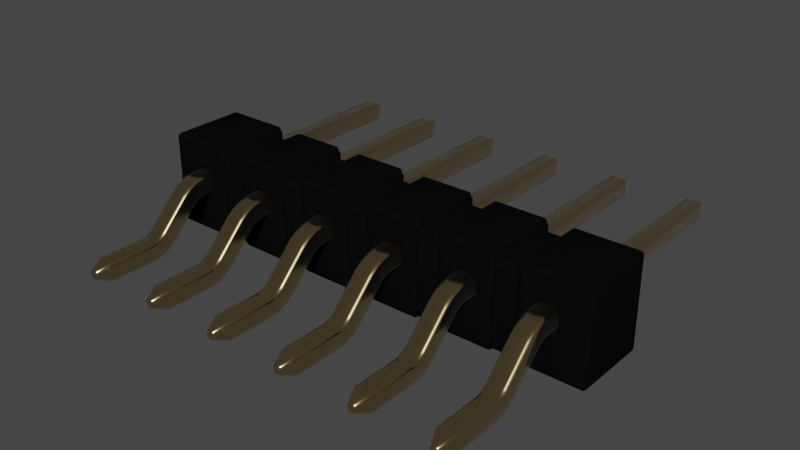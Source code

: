 # Source: SAMTEC_TSM-106-01-T-SH.blend  (saved by Blender 3.2.14; exported with 4.5.12 LTS)
import bpy
from mathutils import Matrix  # noqa: F401  (used for matrix-valued properties, if any)

bpy.ops.wm.read_factory_settings(use_empty=True)
scene = bpy.context.scene
scene.name = 'Scene'

# ---- collections
col_collection = bpy.data.collections.new('Collection'); scene.collection.children.link(col_collection)

# ---- materials (node trees are filled in below, after node groups)
mat_metal_goldpins_1 = bpy.data.materials.new('metal_goldpins_1')
mat_metal_goldpins_1.alpha_threshold = 0.0
mat_metal_goldpins_1.use_transparent_shadow = False
mat_metal_goldpins_1.preview_render_type = 'CUBE'
mat_metal_goldpins_1.diffuse_color = (0.5, 0.4018, 0.08046, 1.0)
mat_metal_goldpins_1.specular_color = (0.01, 0.05, 0.01)
mat_metal_goldpins_1.roughness = 0.5
mat_plastic_cast_black = bpy.data.materials.new('plastic_cast_black')
mat_plastic_cast_black.alpha_threshold = 0.0
mat_plastic_cast_black.use_transparent_shadow = False
mat_plastic_cast_black.preview_render_type = 'CUBE'
mat_plastic_cast_black.diffuse_color = (0.001296, 0.002578, 0.001683, 1.0)
mat_plastic_cast_black.specular_color = (0.01, 0.03, 0.01)
mat_plastic_cast_black.roughness = 0.5

# ---- node groups
ng_auto_smooth = bpy.data.node_groups.new('Auto Smooth', 'GeometryNodeTree')
_s = ng_auto_smooth.interface.new_socket(name='Geometry', in_out='OUTPUT', socket_type='NodeSocketGeometry')
_s = ng_auto_smooth.interface.new_socket(name='Geometry', in_out='INPUT', socket_type='NodeSocketGeometry')
_s = ng_auto_smooth.interface.new_socket(name='Angle', in_out='INPUT', socket_type='NodeSocketFloat')
_s.subtype = 'ANGLE'
_s.min_value = 0.0
_s.max_value = 3.142
ng_auto_smooth.is_modifier = True
_N = ng_auto_smooth.nodes; _L = ng_auto_smooth.links
n0 = _N.new('NodeGroupOutput'); n0.name = 'Group Output'; n0.location = (480, -100)
n1 = _N.new('NodeGroupInput'); n1.name = 'Group Input'; n1.location = (-420, -300)
n2 = _N.new('NodeGroupInput'); n2.name = 'Group Input.001'; n2.location = (-60, -100)
n3 = _N.new('GeometryNodeSetShadeSmooth'); n3.name = 'Set Shade Smooth'; n3.location = (120, -100)
n3.domain = 'EDGE'
n4 = _N.new('GeometryNodeSetShadeSmooth'); n4.name = 'Set Shade Smooth.001'; n4.location = (300, -100)
n5 = _N.new('GeometryNodeInputMeshEdgeAngle'); n5.name = 'Edge Angle'; n5.location = (-420, -220)
n6 = _N.new('GeometryNodeInputEdgeSmooth'); n6.name = 'Is Edge Smooth'; n6.location = (-60, -160)
n7 = _N.new('GeometryNodeInputShadeSmooth'); n7.name = 'Is Face Smooth'; n7.location = (-240, -340)
n8 = _N.new('FunctionNodeBooleanMath'); n8.name = 'Boolean Math'; n8.location = (-60, -220)
n9 = _N.new('FunctionNodeCompare'); n9.name = 'Compare'; n9.location = (-240, -180)
n9.operation = 'LESS_EQUAL'
_L.new(n5.outputs[0], n9.inputs[0])
_L.new(n4.outputs[0], n0.inputs[0])
_L.new(n1.outputs[1], n9.inputs[1])
_L.new(n9.outputs[0], n8.inputs[0])
_L.new(n7.outputs[0], n8.inputs[1])
_L.new(n2.outputs[0], n3.inputs[0])
_L.new(n6.outputs[0], n3.inputs[1])
_L.new(n3.outputs[0], n4.inputs[0])
_L.new(n8.outputs[0], n3.inputs[2])
n0.is_active_output = True

# ---- material node trees
mat_metal_goldpins_1.use_nodes = True; mat_metal_goldpins_1.node_tree.nodes.clear()
_N = mat_metal_goldpins_1.node_tree.nodes; _L = mat_metal_goldpins_1.node_tree.links
n0 = _N.new('ShaderNodeOutputMaterial'); n0.name = 'Material Output'; n0.location = (398, 300)
n1 = _N.new('ShaderNodeBsdfPrincipled'); n1.name = 'Principled BSDF'; n1.location = (108, 300)
n1.distribution = 'GGX'
n1.subsurface_method = 'BURLEY'
n1.inputs[1].default_value = 1.0
n1.inputs[2].default_value = 0.1841
n1.inputs[3].default_value = 1.45
n1.inputs[8].default_value = 1.0
n1.inputs[10].default_value = 0.02727
n1.inputs[13].default_value = 0.475
n1.inputs[20].default_value = 0.2891
n1.inputs[24].default_value = 0.03545
n1.inputs[27].default_value = (0.0, 0.0, 0.0, 1.0)
n1.inputs[28].default_value = 1.0
n2 = _N.new('ShaderNodeMapping'); n2.name = 'Mapping'; n2.location = (-783, 233)
n2.vector_type = 'VECTOR'
n2.inputs[3].default_value = (29.8, 40.0, 1.0)
n3 = _N.new('ShaderNodeTexCoord'); n3.name = 'Texture Coordinate'; n3.location = (-1071, 295)
n4 = _N.new('ShaderNodeTexNoise'); n4.name = 'Noise Texture'; n4.location = (-553, 188)
n4.inputs[3].default_value = 13.2
n4.inputs[4].default_value = 0.8833
n4.inputs[8].default_value = 4.0
n5 = _N.new('ShaderNodeValToRGB'); n5.name = 'ColorRamp'; n5.location = (-286, 264)
while len(n5.color_ramp.elements) > 1: n5.color_ramp.elements.remove(n5.color_ramp.elements[-1])
n5.color_ramp.elements[0].position = 0.3295; n5.color_ramp.elements[0].color = (0.9756, 0.7616, 0.4151, 1.0)
_e = n5.color_ramp.elements.new(0.8); _e.color = (0.2997, 0.2211, 0.05513, 1.0)
n6 = _N.new('ShaderNodeMix'); n6.name = 'Mix'; n6.location = (-62, 180)
n6.data_type = 'RGBA'
n6.inputs[0].default_value = 0.02727
n6.inputs[7].default_value = (0.5518, 0.2626, 0.03915, 1.0)
_L.new(n1.outputs[0], n0.inputs[0])
_L.new(n2.outputs[0], n4.inputs[0])
_L.new(n3.outputs[0], n2.inputs[0])
_L.new(n4.outputs[0], n5.inputs[0])
_L.new(n5.outputs[0], n6.inputs[6])
_L.new(n6.outputs[2], n1.inputs[0])
n0.is_active_output = True
mat_plastic_cast_black.use_nodes = True; mat_plastic_cast_black.node_tree.nodes.clear()
_N = mat_plastic_cast_black.node_tree.nodes; _L = mat_plastic_cast_black.node_tree.links
n0 = _N.new('ShaderNodeOutputMaterial'); n0.name = 'Material Output'; n0.location = (300, 300)
n1 = _N.new('ShaderNodeBsdfPrincipled'); n1.name = 'Principled BSDF'; n1.location = (-34, 298)
n1.distribution = 'GGX'
n1.subsurface_method = 'BURLEY'
n1.inputs[0].default_value = (0.003107, 0.003254, 0.00368, 1.0)
n1.inputs[3].default_value = 1.0
n1.inputs[13].default_value = 0.4091
n1.inputs[27].default_value = (0.0, 0.0, 0.0, 1.0)
n1.inputs[28].default_value = 1.0
n2 = _N.new('ShaderNodeValToRGB'); n2.name = 'ColorRamp'; n2.location = (-597, 225)
while len(n2.color_ramp.elements) > 1: n2.color_ramp.elements.remove(n2.color_ramp.elements[-1])
n2.color_ramp.elements[0].position = 0.1409; n2.color_ramp.elements[0].color = (0.2343, 0.2343, 0.2343, 1.0)
_e = n2.color_ramp.elements.new(1.0); _e.color = (0.5802, 0.5802, 0.5802, 1.0)
n3 = _N.new('ShaderNodeTexNoise'); n3.name = 'Noise Texture'; n3.location = (-885, 219)
n3.inputs[2].default_value = 2.5
n3.inputs[3].default_value = 1.0
n3.inputs[4].default_value = 0.8583
n3.inputs[8].default_value = -2.2
_L.new(n1.outputs[0], n0.inputs[0])
_L.new(n3.outputs[0], n2.inputs[0])
_L.new(n2.outputs[0], n1.inputs[2])
n0.is_active_output = True

# ---- world
world_world = bpy.data.worlds.new('World'); scene.world = world_world
world_world.use_nodes = True; world_world.node_tree.nodes.clear()
_N = world_world.node_tree.nodes; _L = world_world.node_tree.links
n0 = _N.new('ShaderNodeOutputWorld'); n0.name = 'World Output'; n0.location = (300, 300)
n1 = _N.new('ShaderNodeBackground'); n1.name = 'Background'; n1.location = (10, 300)
n1.inputs[0].default_value = (0.05088, 0.05088, 0.05088, 1.0)
_L.new(n1.outputs[0], n0.inputs[0])
n0.is_active_output = True
world_world.color = (0.05088, 0.05088, 0.05088)
world_world.use_sun_shadow = False
world_world.sun_shadow_jitter_overblur = 0.0

# ---- meshes
me_shape_9_indexedfaceset_013 = bpy.data.meshes.new('SHAPE_9_IndexedFaceSet.013')
me_shape_9_indexedfaceset_013.from_pydata([(-1.625, 0.3232, -1.323), (-1.625, 0.2585, -1.435), (-1.375, 0.25, -1.5), (-1.375, 1.558e-07, -1.5), (-0.625, 1.558e-07, -1.5), (0.375, 1.558e-07, -1.5), (1.625, 1.558e-07, -1.5), (1.375, 1.558e-07, -1.5), (-1.625, 0.25, -1.5), (-1.375, 0.25, -2.1), (1.375, 0.25, -2.1), (-0.375, 0.25, -1.5), (-0.375, 0.2585, -1.435), (-0.375, 0.2835, -1.375), (0.625, 0.2585, -1.435), (0.375, 0.3232, -1.323), (1.625, 0.25, -1.5), (1.625, 0.2835, -1.375), (-1.625, 0.6786, -0.9679), (-1.375, 0.6786, -0.9679), (-0.375, 0.3232, -1.323), (-0.625, 0.3232, -1.323), (0.625, 0.3232, -1.323), (-1.375, 0.825, -0.6143), (-1.625, 0.758, -0.8643), (-1.625, 0.808, -0.7437), (-0.375, 0.6786, -0.9679), (-0.625, 0.6786, -0.9679), (-0.625, 0.808, -0.7437), (-0.375, 0.825, -0.6143), (-0.375, 0.808, -0.7437), (0.375, 0.6786, -0.9679), (0.375, 0.758, -0.8643), (0.375, 0.808, -0.7437), (0.375, 0.825, -0.6143), (0.625, 0.825, -0.6143), (0.625, 0.808, -0.7437), (0.625, 0.758, -0.8643), (1.625, 0.6786, -0.9679), (1.375, 0.6786, -0.9679), (1.375, 0.808, -0.7437), (1.375, 0.825, -0.6143), (1.625, 0.825, -0.6143), (-1.625, 0.5415, -0.7393), (-1.375, 0.5665, -0.679), (-0.375, 0.5415, -0.7393), (0.625, 0.5415, -0.7393), (0.625, 0.5018, -0.7911), (0.375, 0.5415, -0.7393), (0.375, 0.5665, -0.679), (1.625, 0.5415, -0.7393), (1.625, 0.5018, -0.7911), (1.375, 0.5415, -0.7393), (-1.375, 0.5018, -0.7911), (-0.625, 0.1464, -1.146), (0.625, 0.1464, -1.146), (0.375, 0.5018, -0.7911), (1.375, 0.5018, -0.7911), (-1.375, 0.06699, -1.25), (-1.375, 0.1464, -1.146), (-1.625, 0.1464, -1.146), (-1.625, 0.06699, -1.25), (-0.625, 0.06699, -1.25), (-0.625, 0.01704, -1.371), (-0.375, 1.558e-07, -1.5), (-0.375, 0.01704, -1.371), (0.375, 0.1464, -1.146), (0.375, 0.06699, -1.25), (0.625, 0.01704, -1.371), (1.375, 0.06699, -1.25), (1.625, 0.01704, -1.371), (1.625, 0.06699, -1.25), (-2.625, 1.558e-07, -1.5), (-2.375, 1.558e-07, -1.5), (-2.625, 0.3232, -1.323), (-2.625, 0.2835, -1.375), (-2.625, 0.2585, -1.435), (-2.375, 0.3232, -1.323), (-2.375, 0.6786, -0.9679), (-2.625, 0.825, -0.6143), (-2.625, 0.6786, -0.9679), (-2.625, 0.758, -0.8643), (-2.625, 0.5018, -0.7911), (-2.625, 0.5415, -0.7393), (-2.375, 0.5415, -0.7393), (-2.375, 0.06699, -1.25), (-2.375, 0.1464, -1.146), (-2.625, 0.1464, -1.146), (2.375, 1.558e-07, -1.5), (2.625, 0.25, -2.1), (2.625, 0.25, -1.5), (2.375, 0.25, -2.1), (2.375, 0.25, -1.5), (2.375, 0.3232, -1.323), (2.625, 0.3232, -1.323), (2.625, 0.6786, -0.9679), (2.375, 0.6786, -0.9679), (2.375, 0.758, -0.8643), (2.375, 0.825, -0.6143), (2.625, 0.825, -0.6143), (2.625, 0.808, -0.7437), (-0.625, 0.825, -0.6143), (-0.375, 0.825, -0.05), (0.625, 0.825, -0.05), (1.375, 0.825, -0.05), (2.375, 0.825, -0.05), (2.625, 0.825, 2.6), (2.375, 0.825, 2.6), (1.625, 0.825, 2.6), (1.375, 0.825, 0.05), (0.625, 0.825, 0.05), (-1.625, 0.825, 0.05), (-2.625, 0.825, 2.6), (-2.375, 0.825, -0.6143), (-1.625, 0.825, -0.6143), (-1.375, 0.825, -0.05), (-1.625, 0.575, -0.05), (-2.375, 0.575, -0.6143), (-2.375, 0.575, 2.6), (-1.375, 0.575, 0.05), (-0.375, 0.575, 0.05), (0.625, 0.575, 2.6), (1.375, 0.575, 2.6), (2.375, 0.575, 0.05), (0.625, 0.575, -0.05), (0.375, 0.575, -0.05), (-0.625, 0.575, -0.6143), (-0.625, 0.575, -0.05), (-1.375, 0.575, -0.6143), (2.375, 0.575, -0.6143), (2.625, 0.5415, -0.7393), (2.625, 0.5018, -0.7911), (2.375, 0.1464, -1.146), (2.625, 0.1464, -1.146), (2.375, 0.06699, -1.25), (2.625, 0.06699, -1.25), (2.625, 0.01704, -1.371), (2.625, 0.575, 2.6), (2.625, 0.575, -0.6143), (2.625, 0.5665, -0.679), (2.625, 1.558e-07, -1.5), (2.625, 0.2835, -1.375), (2.625, 0.2585, -1.435), (2.625, 0.758, -0.8643), (-2.625, 3.894e-08, -2.1), (-2.625, 0.25, -1.5), (-2.625, 0.808, -0.7437), (-2.625, 0.575, 2.6), (-2.625, 0.575, -0.6143), (-2.625, 0.5665, -0.679), (-2.625, 0.06699, -1.25), (-2.625, 0.01704, -1.371), (-2.375, 0.825, 0.05), (-1.625, 0.575, 0.05), (-2.375, 0.575, 0.05), (-1.625, 0.825, 2.6), (-1.625, 0.575, 2.6), (1.625, 0.825, 0.05), (1.625, 0.575, 0.05), (1.625, 0.575, 2.6), (2.375, 0.825, 0.05), (2.375, 0.575, 2.6), (0.625, 0.575, 0.05), (1.375, 0.575, 0.05), (-0.375, 0.575, 2.6), (-0.375, 0.825, 0.05), (0.375, 0.825, 0.05), (0.375, 0.825, 2.6), (0.375, 0.575, 2.6), (0.375, 0.575, 0.05), (-1.375, 0.825, 0.05), (-0.625, 0.825, 0.05), (-0.625, 0.575, 2.6), (-0.625, 0.575, 0.05), (-1.625, 0.825, -0.05), (-2.375, 0.825, -0.05), (-2.375, 0.575, -0.05), (-2.375, 0.01704, -1.371), (-2.375, 0.5018, -0.7911), (-2.375, 0.5665, -0.679), (-2.375, 0.808, -0.7437), (-2.375, 0.758, -0.8643), (-2.375, 0.25, -1.5), (-2.375, 0.2585, -1.435), (-2.375, 0.2835, -1.375), (-1.625, 3.894e-08, -2.1), (-1.625, 0.2835, -1.375), (-1.625, 0.575, -0.6143), (-1.625, 0.5018, -0.7911), (-1.625, 0.5665, -0.679), (-1.625, 0.01704, -1.371), (-1.625, 1.558e-07, -1.5), (1.625, 0.575, -0.05), (2.375, 0.575, -0.05), (1.625, 0.1464, -1.146), (1.625, 0.575, -0.6143), (1.625, 0.5665, -0.679), (1.625, 0.825, -0.05), (1.625, 0.808, -0.7437), (1.625, 0.758, -0.8643), (1.625, 0.3232, -1.323), (1.625, 0.2585, -1.435), (2.375, 0.2835, -1.375), (2.375, 0.2585, -1.435), (2.375, 0.808, -0.7437), (2.375, 0.5018, -0.7911), (2.375, 0.5415, -0.7393), (2.375, 0.5665, -0.679), (2.375, 0.01704, -1.371), (1.375, 0.575, -0.05), (0.625, 3.894e-08, -2.1), (0.625, 1.558e-07, -1.5), (0.625, 0.06699, -1.25), (0.625, 0.575, -0.6143), (0.625, 0.5665, -0.679), (0.625, 0.6786, -0.9679), (0.625, 0.25, -1.5), (0.625, 0.2835, -1.375), (1.375, 3.894e-08, -2.1), (1.375, 0.25, -1.5), (1.375, 0.3232, -1.323), (1.375, 0.2835, -1.375), (1.375, 0.2585, -1.435), (1.375, 0.758, -0.8643), (1.375, 0.575, -0.6143), (1.375, 0.5665, -0.679), (1.375, 0.1464, -1.146), (1.375, 0.01704, -1.371), (0.375, 0.825, -0.05), (-0.375, 0.06699, -1.25), (-0.375, 0.1464, -1.146), (-0.375, 0.5018, -0.7911), (-0.375, 0.575, -0.6143), (-0.375, 0.5665, -0.679), (-0.375, 0.575, -0.05), (-0.375, 0.758, -0.8643), (0.375, 0.25, -1.5), (0.375, 0.2835, -1.375), (0.375, 0.2585, -1.435), (0.375, 0.575, -0.6143), (0.375, 0.01704, -1.371), (-1.375, 3.894e-08, -2.1), (-1.375, 0.01704, -1.371), (-1.375, 0.5415, -0.7393), (-1.375, 0.575, -0.05), (-1.375, 0.808, -0.7437), (-1.375, 0.758, -0.8643), (-1.375, 0.3232, -1.323), (-1.375, 0.2585, -1.435), (-1.375, 0.2835, -1.375), (-0.625, 0.25, -1.5), (-0.625, 0.2835, -1.375), (-0.625, 0.2585, -1.435), (-0.625, 0.758, -0.8643), (-0.625, 0.825, -0.05), (-0.625, 0.5018, -0.7911), (-0.625, 0.5415, -0.7393), (-0.625, 0.5665, -0.679), (-2.552, 0.6478, 2.8), (-2.375, 0.825, 2.6), (-2.552, 0.7522, 2.8), (-2.448, 0.7522, 2.8), (-2.448, 0.6478, 2.8), (-1.552, 0.6478, 2.8), (-1.448, 0.6478, 2.8), (-1.375, 0.575, 2.6), (-1.375, 0.825, 2.6), (-1.552, 0.7522, 2.8), (-1.448, 0.7522, 2.8), (-0.375, 0.825, 2.6), (-0.4478, 0.7522, 2.8), (-0.625, 0.825, 2.6), (-0.5522, 0.6478, 2.8), (-0.5522, 0.7522, 2.8), (-0.4478, 0.6478, 2.8), (0.5522, 0.6478, 2.8), (0.4478, 0.6478, 2.8), (0.625, 0.825, 2.6), (0.4478, 0.7522, 2.8), (0.5522, 0.7522, 2.8), (1.448, 0.6478, 2.8), (1.552, 0.6478, 2.8), (1.375, 0.825, 2.6), (1.448, 0.7522, 2.8), (1.552, 0.7522, 2.8), (2.552, 0.6478, 2.8), (2.448, 0.7522, 2.8), (2.552, 0.7522, 2.8), (2.448, 0.6478, 2.8), (-2.625, 0.25, -2.1), (-2.552, 0.07279, -2.3), (-2.375, 3.894e-08, -2.1), (-2.375, 0.25, -2.1), (-2.448, 0.1772, -2.3), (-2.448, 0.07279, -2.3), (-2.552, 0.1772, -2.3), (-1.625, 0.25, -2.1), (-1.552, 0.07279, -2.3), (-1.448, 0.07279, -2.3), (-1.448, 0.1772, -2.3), (-1.552, 0.1772, -2.3), (-0.625, 3.894e-08, -2.1), (-0.625, 0.25, -2.1), (-0.375, 3.894e-08, -2.1), (-0.375, 0.25, -2.1), (-0.5522, 0.1772, -2.3), (-0.5522, 0.07279, -2.3), (-0.4478, 0.07279, -2.3), (-0.4478, 0.1772, -2.3), (0.375, 3.894e-08, -2.1), (0.375, 0.25, -2.1), (0.5522, 0.1772, -2.3), (0.625, 0.25, -2.1), (0.4478, 0.1772, -2.3), (0.4478, 0.07279, -2.3), (0.5522, 0.07279, -2.3), (1.625, 3.894e-08, -2.1), (1.625, 0.25, -2.1), (1.552, 0.07279, -2.3), (1.552, 0.1772, -2.3), (1.448, 0.1772, -2.3), (1.448, 0.07279, -2.3), (2.448, 0.1772, -2.3), (2.625, 3.894e-08, -2.1), (2.375, 3.894e-08, -2.1), (2.448, 0.07279, -2.3), (2.552, 0.07279, -2.3), (2.552, 0.1772, -2.3), (3.0, -5.087e-08, 0.5), (2.15, -5.702e-08, -0.45), (0.85, -5.702e-08, -0.45), (0.15, -7.155e-09, -0.5), (-0.15, -7.155e-09, -0.5), (-0.85, -7.155e-09, -0.5), (-1.85, -9.971e-10, 0.45), (-0.85, -5.087e-08, 0.5), (-0.15, -9.971e-10, 0.45), (0.15, -5.087e-08, 0.5), (0.85, -5.087e-08, 0.5), (1.85, -5.087e-08, 0.5), (1.85, -9.971e-10, 0.45), (1.85, 1.08, 0.45), (1.85, 1.08, -0.45), (2.15, 1.08, -0.45), (0.15, 1.08, 0.45), (0.15, 1.08, -0.45), (-0.85, 1.08, -0.45), (-2.15, 1.08, -0.45), (-1.85, 1.08, -0.45), (-2.15, -5.087e-08, 0.5), (2.15, -5.087e-08, 0.5), (3.0, 1.2, 0.5), (2.378, 0.8225, 0.5), (1.15, -5.087e-08, 0.5), (1.85, 1.2, 0.5), (1.622, 0.8225, 0.5), (1.378, 0.5775, 0.5), (0.85, 1.2, 0.5), (0.15, 1.2, 0.5), (0.3775, 0.8225, 0.5), (-0.15, -5.087e-08, 0.5), (-0.6225, 0.5775, 0.5), (-1.85, -5.087e-08, 0.5), (-1.15, -5.087e-08, 0.5), (-1.378, 0.5775, 0.5), (-1.622, 0.5775, 0.5), (-3.0, 1.2, -0.5), (-3.0, -7.155e-09, -0.5), (-2.15, -7.155e-09, -0.5), (-1.15, -7.155e-09, -0.5), (-1.378, 0.5775, -0.5), (-1.622, 0.5775, -0.5), (-1.622, 0.8225, -0.5), (-0.3775, 0.5775, -0.5), (-0.3775, 0.8225, -0.5), (-0.6225, 0.5775, -0.5), (0.85, -7.155e-09, -0.5), (0.85, 1.2, -0.5), (0.15, 1.2, -0.5), (0.3775, 0.8225, -0.5), (1.622, 0.5775, -0.5), (1.378, 0.5775, -0.5), (3.0, -7.155e-09, -0.5), (3.0, 1.2, -0.5), (2.15, -7.155e-09, -0.5), (2.378, 0.5775, -0.5), (2.378, 0.8225, -0.5), (-1.15, 1.2, -0.5), (-1.85, 1.2, -0.5), (-0.85, 1.2, -0.5), (2.15, 1.2, -0.5), (2.15, 1.2, 0.5), (-3.0, 1.2, 0.5), (-3.0, -5.087e-08, 0.5), (2.622, 0.8225, -0.5), (2.622, 0.8225, 0.5), (2.622, 0.5775, 0.5), (2.622, 0.5775, -0.5), (2.378, 0.5775, 0.5), (1.622, 0.8225, -0.5), (1.622, 0.5775, 0.5), (0.6225, 0.8225, -0.5), (0.6225, 0.5775, -0.5), (0.6225, 0.5775, 0.5), (0.6225, 0.8225, 0.5), (0.3775, 0.5775, 0.5), (-0.3775, 0.8225, 0.5), (-0.3775, 0.5775, 0.5), (-1.378, 0.8225, 0.5), (-1.378, 0.8225, -0.5), (-2.378, 0.5775, -0.5), (-2.378, 0.8225, -0.5), (-2.378, 0.8225, 0.5), (-2.622, 0.5775, -0.5), (-2.378, 0.5775, 0.5), (1.378, 0.8225, -0.5), (1.378, 0.8225, 0.5), (0.3775, 0.5775, -0.5), (-0.6225, 0.8225, -0.5), (-0.6225, 0.8225, 0.5), (-1.622, 0.8225, 0.5), (-2.622, 0.8225, -0.5), (-2.622, 0.8225, 0.5), (-2.622, 0.5775, 0.5), (2.15, -9.971e-10, 0.45), (1.85, -7.155e-09, -0.5), (1.85, 1.2, -0.5), (1.15, 1.2, 0.5), (1.15, 1.2, -0.5), (1.15, -7.155e-09, -0.5), (1.15, 1.08, -0.45), (1.15, 1.08, 0.45), (0.85, 1.08, -0.45), (0.15, -5.702e-08, -0.45), (-0.15, 1.2, 0.5), (-0.15, -5.702e-08, -0.45), (-0.15, 1.2, -0.5), (-0.85, 1.2, 0.5), (-0.85, -9.971e-10, 0.45), (-1.15, 1.2, 0.5), (-1.15, -9.971e-10, 0.45), (-1.15, 1.08, 0.45), (-1.15, -5.702e-08, -0.45), (-2.15, 1.2, 0.5), (-2.15, -9.971e-10, 0.45), (-2.15, 1.08, 0.45), (-2.15, -5.702e-08, -0.45), (-2.15, 1.2, -0.5), (-1.85, 1.2, 0.5), (-1.85, -7.155e-09, -0.5), (-1.85, -5.702e-08, -0.45), (-0.85, -5.702e-08, -0.45), (-1.15, 1.08, -0.45), (-0.15, 1.08, -0.45), (1.15, -5.702e-08, -0.45), (1.85, -5.702e-08, -0.45), (-1.85, 1.08, 0.45), (-0.85, 1.08, 0.45), (0.15, -9.971e-10, 0.45), (-0.15, 1.08, 0.45), (0.85, -9.971e-10, 0.45), (1.15, -9.971e-10, 0.45), (0.85, 1.08, 0.45), (2.15, 1.08, 0.45)], [], [(1, 8, 2), (1, 2, 248), (1, 248, 249), (186, 249, 247), (186, 1, 249), (0, 186, 247), (191, 3, 241), (191, 241, 185), (4, 64, 303), (4, 303, 301), (5, 211, 210), (5, 210, 309), (7, 6, 316), (7, 316, 218), (2, 8, 296), (2, 296, 9), (11, 250, 302), (11, 302, 304), (216, 236, 310), (216, 310, 312), (16, 219, 10), (16, 10, 317), (252, 250, 11), (252, 11, 12), (251, 12, 13), (251, 13, 20), (251, 252, 12), (21, 251, 20), (236, 216, 14), (238, 14, 217), (238, 236, 14), (237, 238, 217), (15, 217, 22), (15, 237, 217), (222, 219, 16), (222, 16, 201), (222, 201, 17), (221, 17, 200), (221, 222, 17), (220, 221, 200), (247, 18, 0), (247, 19, 18), (20, 26, 27), (20, 27, 21), (22, 215, 31), (22, 31, 15), (200, 38, 39), (200, 39, 220), (25, 23, 114), (25, 245, 23), (24, 246, 245), (24, 245, 25), (18, 19, 246), (18, 246, 24), (28, 29, 101), (28, 30, 29), (253, 235, 30), (253, 30, 28), (27, 26, 235), (27, 235, 253), (33, 35, 34), (33, 36, 35), (32, 37, 36), (32, 36, 33), (31, 215, 37), (31, 37, 32), (40, 42, 41), (40, 198, 42), (223, 199, 198), (223, 198, 40), (39, 38, 199), (39, 199, 223), (189, 187, 128), (189, 128, 44), (43, 44, 243), (43, 189, 44), (188, 243, 53), (188, 43, 243), (257, 126, 232), (257, 232, 233), (256, 233, 45), (256, 257, 233), (255, 45, 231), (255, 256, 45), (49, 239, 213), (49, 213, 214), (48, 214, 46), (48, 49, 214), (56, 46, 47), (56, 48, 46), (225, 224, 195), (225, 195, 196), (52, 196, 50), (52, 225, 196), (57, 50, 51), (57, 52, 50), (188, 59, 60), (53, 59, 188), (231, 230, 54), (231, 54, 255), (47, 55, 66), (47, 66, 56), (51, 194, 226), (51, 226, 57), (190, 3, 191), (190, 242, 3), (61, 58, 242), (61, 242, 190), (60, 59, 58), (60, 58, 61), (63, 64, 4), (63, 65, 64), (62, 229, 65), (62, 65, 63), (54, 230, 229), (54, 229, 62), (240, 211, 5), (240, 68, 211), (67, 212, 68), (67, 68, 240), (66, 55, 212), (66, 212, 67), (227, 6, 7), (227, 70, 6), (69, 71, 70), (69, 70, 227), (226, 194, 71), (226, 71, 69), (72, 73, 291), (72, 291, 144), (182, 145, 289), (182, 289, 292), (76, 145, 182), (76, 182, 183), (75, 183, 184), (75, 184, 77), (75, 76, 183), (74, 75, 77), (77, 80, 74), (77, 78, 80), (146, 113, 79), (146, 180, 113), (81, 181, 180), (81, 180, 146), (80, 78, 181), (80, 181, 81), (148, 117, 179), (149, 179, 84), (149, 148, 179), (83, 84, 178), (83, 149, 84), (82, 83, 178), (82, 86, 87), (178, 86, 82), (151, 73, 72), (151, 177, 73), (150, 85, 177), (150, 177, 151), (87, 86, 85), (87, 85, 150), (88, 140, 323), (88, 323, 324), (90, 92, 91), (90, 91, 89), (203, 92, 90), (203, 90, 142), (202, 142, 141), (202, 203, 142), (93, 141, 94), (93, 202, 141), (94, 95, 96), (94, 96, 93), (204, 99, 98), (204, 100, 99), (97, 143, 100), (97, 100, 204), (96, 95, 143), (96, 143, 97), (175, 79, 113), (152, 79, 175), (111, 175, 174), (111, 152, 175), (115, 174, 114), (115, 114, 23), (115, 111, 174), (170, 111, 115), (171, 115, 254), (171, 170, 115), (102, 254, 101), (102, 101, 29), (165, 171, 254), (165, 254, 102), (112, 79, 152), (259, 112, 152), (228, 34, 35), (166, 102, 228), (166, 165, 102), (103, 166, 228), (103, 228, 35), (110, 166, 103), (266, 155, 111), (266, 111, 170), (109, 103, 104), (109, 110, 103), (197, 104, 41), (197, 41, 42), (157, 109, 104), (157, 104, 197), (269, 271, 171), (269, 171, 165), (105, 98, 99), (160, 157, 197), (160, 197, 105), (160, 105, 99), (277, 167, 166), (277, 166, 110), (108, 109, 157), (108, 282, 109), (106, 107, 160), (106, 160, 99), (193, 138, 129), (123, 138, 193), (158, 193, 192), (158, 123, 193), (209, 192, 195), (209, 195, 224), (163, 158, 192), (163, 192, 209), (162, 209, 124), (162, 163, 209), (125, 124, 213), (125, 213, 239), (169, 162, 124), (169, 124, 125), (137, 138, 123), (161, 137, 123), (120, 125, 234), (120, 169, 125), (127, 234, 232), (127, 232, 126), (127, 120, 234), (173, 120, 127), (159, 158, 163), (122, 159, 163), (119, 127, 244), (119, 173, 127), (116, 244, 128), (116, 128, 187), (153, 119, 244), (153, 244, 116), (168, 121, 162), (168, 162, 169), (176, 117, 148), (154, 116, 176), (154, 153, 116), (154, 176, 148), (172, 164, 120), (172, 120, 173), (156, 119, 153), (156, 265, 119), (147, 118, 154), (147, 154, 148), (207, 129, 138), (207, 138, 139), (206, 139, 130), (206, 207, 139), (205, 130, 131), (205, 206, 130), (131, 133, 132), (131, 132, 205), (208, 140, 88), (208, 136, 140), (134, 135, 136), (134, 136, 208), (132, 133, 135), (132, 135, 134), (90, 323, 140), (90, 89, 323), (142, 140, 136), (142, 90, 140), (141, 136, 135), (141, 142, 136), (94, 135, 133), (94, 141, 135), (95, 133, 131), (95, 94, 133), (143, 131, 130), (143, 95, 131), (100, 130, 139), (100, 143, 130), (99, 139, 138), (99, 100, 139), (106, 138, 137), (106, 99, 138), (145, 144, 289), (145, 72, 144), (76, 151, 72), (76, 72, 145), (75, 150, 151), (75, 151, 76), (74, 87, 150), (74, 150, 75), (80, 82, 87), (80, 87, 74), (81, 83, 82), (81, 82, 80), (146, 149, 83), (146, 83, 81), (79, 148, 149), (79, 149, 146), (112, 147, 148), (112, 148, 79), (118, 259, 152), (118, 152, 154), (111, 153, 154), (111, 154, 152), (155, 156, 153), (155, 153, 111), (159, 108, 157), (159, 157, 158), (160, 123, 158), (160, 158, 157), (107, 161, 123), (107, 123, 160), (121, 277, 110), (121, 110, 162), (109, 163, 162), (109, 162, 110), (282, 122, 163), (282, 163, 109), (164, 269, 165), (164, 165, 120), (166, 169, 120), (166, 120, 165), (167, 168, 169), (167, 169, 166), (265, 266, 170), (265, 170, 119), (171, 173, 119), (171, 119, 170), (271, 172, 173), (271, 173, 171), (116, 174, 175), (116, 175, 176), (73, 292, 291), (73, 182, 292), (177, 183, 182), (177, 184, 183), (177, 182, 73), (85, 184, 177), (86, 78, 77), (86, 77, 184), (86, 184, 85), (178, 78, 86), (84, 181, 78), (84, 78, 178), (179, 180, 181), (179, 181, 84), (117, 113, 180), (117, 180, 179), (176, 175, 113), (176, 113, 117), (8, 185, 296), (8, 191, 185), (1, 190, 191), (1, 191, 8), (186, 61, 190), (186, 190, 1), (0, 60, 61), (0, 61, 186), (18, 188, 60), (18, 60, 0), (24, 43, 188), (24, 188, 18), (25, 189, 43), (25, 43, 24), (114, 187, 189), (114, 189, 25), (174, 116, 187), (174, 187, 114), (193, 105, 197), (193, 197, 192), (6, 317, 316), (6, 16, 317), (70, 201, 16), (70, 17, 201), (70, 16, 6), (71, 17, 70), (194, 38, 200), (194, 200, 17), (194, 17, 71), (51, 38, 194), (50, 199, 38), (50, 38, 51), (196, 198, 199), (196, 199, 50), (195, 42, 198), (195, 198, 196), (192, 197, 42), (192, 42, 195), (92, 324, 91), (92, 88, 324), (203, 208, 88), (203, 88, 92), (202, 134, 208), (202, 208, 203), (93, 132, 134), (93, 134, 202), (96, 205, 132), (96, 132, 93), (97, 206, 205), (97, 205, 96), (204, 207, 206), (204, 206, 97), (98, 129, 207), (98, 207, 204), (105, 193, 129), (105, 129, 98), (209, 104, 103), (209, 103, 124), (211, 312, 210), (211, 216, 312), (68, 14, 216), (68, 217, 14), (68, 216, 211), (212, 217, 68), (55, 215, 22), (55, 22, 217), (55, 217, 212), (47, 215, 55), (46, 37, 215), (46, 215, 47), (214, 36, 37), (214, 37, 46), (213, 35, 36), (213, 36, 214), (124, 103, 35), (124, 35, 213), (219, 218, 10), (219, 7, 218), (222, 227, 7), (222, 7, 219), (221, 69, 227), (221, 227, 222), (220, 226, 69), (220, 69, 221), (39, 57, 226), (39, 226, 220), (223, 52, 57), (223, 57, 39), (40, 225, 52), (40, 52, 223), (41, 224, 225), (41, 225, 40), (104, 209, 224), (104, 224, 41), (125, 228, 102), (125, 102, 234), (64, 304, 303), (64, 11, 304), (65, 12, 11), (65, 13, 12), (65, 11, 64), (229, 13, 65), (230, 26, 20), (230, 20, 13), (230, 13, 229), (231, 26, 230), (45, 235, 26), (45, 26, 231), (233, 30, 235), (233, 235, 45), (232, 29, 30), (232, 30, 233), (234, 102, 29), (234, 29, 232), (236, 309, 310), (236, 5, 309), (238, 240, 5), (238, 5, 236), (237, 67, 240), (237, 240, 238), (15, 66, 67), (15, 67, 237), (31, 56, 66), (31, 66, 15), (32, 48, 56), (32, 56, 31), (33, 49, 48), (33, 48, 32), (34, 239, 49), (34, 49, 33), (228, 125, 239), (228, 239, 34), (127, 254, 115), (127, 115, 244), (3, 9, 241), (3, 2, 9), (242, 248, 2), (242, 249, 248), (242, 2, 3), (58, 249, 242), (59, 19, 247), (59, 247, 249), (59, 249, 58), (53, 19, 59), (243, 246, 19), (243, 19, 53), (44, 245, 246), (44, 246, 243), (128, 23, 245), (128, 245, 44), (244, 115, 23), (244, 23, 128), (250, 301, 302), (250, 4, 301), (252, 63, 4), (252, 4, 250), (251, 62, 63), (251, 63, 252), (21, 54, 62), (21, 62, 251), (27, 255, 54), (27, 54, 21), (253, 256, 255), (253, 255, 27), (28, 257, 256), (28, 256, 253), (101, 126, 257), (101, 257, 28), (254, 127, 126), (254, 126, 101), (147, 260, 258), (147, 112, 260), (118, 258, 262), (118, 147, 258), (262, 259, 118), (262, 261, 259), (261, 112, 259), (261, 260, 112), (262, 258, 260), (262, 260, 261), (156, 267, 263), (156, 155, 267), (265, 263, 264), (265, 156, 263), (264, 266, 265), (264, 268, 266), (268, 155, 266), (268, 267, 155), (263, 267, 268), (264, 263, 268), (172, 273, 272), (172, 271, 273), (172, 272, 274), (164, 172, 274), (274, 269, 164), (274, 270, 269), (270, 271, 269), (270, 273, 271), (274, 272, 273), (274, 273, 270), (168, 278, 276), (168, 167, 278), (168, 276, 275), (121, 168, 275), (275, 277, 121), (275, 279, 277), (279, 167, 277), (279, 278, 167), (275, 276, 278), (275, 278, 279), (122, 283, 280), (122, 282, 283), (159, 280, 281), (159, 122, 280), (281, 108, 159), (281, 284, 108), (284, 282, 108), (284, 283, 282), (281, 280, 283), (281, 283, 284), (161, 286, 288), (161, 107, 286), (137, 288, 285), (137, 161, 288), (285, 106, 137), (285, 287, 106), (287, 107, 106), (287, 286, 107), (285, 288, 286), (285, 286, 287), (290, 289, 144), (290, 295, 289), (290, 144, 291), (294, 290, 291), (291, 293, 294), (291, 292, 293), (289, 295, 293), (292, 289, 293), (294, 293, 295), (294, 295, 290), (297, 296, 185), (297, 300, 296), (297, 185, 241), (298, 297, 241), (241, 299, 298), (241, 9, 299), (296, 300, 299), (9, 296, 299), (298, 299, 300), (298, 300, 297), (306, 302, 301), (306, 305, 302), (307, 301, 303), (307, 306, 301), (303, 308, 307), (303, 304, 308), (302, 305, 308), (304, 302, 308), (307, 308, 305), (307, 305, 306), (314, 310, 309), (314, 313, 310), (315, 309, 210), (315, 314, 309), (210, 311, 315), (210, 312, 311), (310, 313, 311), (312, 310, 311), (315, 311, 313), (315, 313, 314), (321, 10, 218), (321, 320, 10), (321, 218, 316), (318, 321, 316), (316, 319, 318), (316, 317, 319), (10, 320, 319), (317, 10, 319), (318, 319, 320), (318, 320, 321), (325, 91, 324), (325, 322, 91), (325, 324, 323), (326, 325, 323), (323, 327, 326), (323, 89, 327), (91, 322, 327), (89, 91, 327), (326, 327, 322), (326, 322, 325), (446, 368, 367), (444, 367, 393), (444, 446, 367), (349, 444, 393), (442, 369, 449), (442, 449, 450), (334, 450, 446), (334, 446, 444), (440, 442, 450), (440, 450, 334), (363, 334, 362), (363, 440, 334), (435, 332, 333), (435, 333, 451), (438, 451, 442), (438, 442, 440), (336, 438, 335), (336, 435, 451), (336, 451, 438), (360, 336, 335), (330, 376, 331), (330, 331, 433), (458, 433, 435), (458, 435, 336), (458, 330, 433), (460, 330, 458), (338, 458, 337), (338, 460, 458), (455, 425, 429), (455, 429, 454), (461, 330, 460), (461, 454, 330), (340, 329, 455), (340, 454, 461), (340, 455, 454), (340, 461, 353), (339, 340, 353), (382, 384, 329), (424, 329, 340), (328, 382, 329), (328, 329, 424), (328, 424, 350), (463, 341, 342), (463, 342, 343), (431, 462, 432), (431, 432, 430), (459, 453, 345), (344, 459, 345), (457, 441, 452), (457, 452, 346), (456, 445, 347), (456, 347, 348), (423, 349, 393), (414, 349, 423), (392, 422, 423), (392, 423, 393), (443, 412, 422), (443, 414, 412), (443, 349, 414), (443, 422, 392), (396, 328, 350), (396, 350, 398), (391, 352, 398), (391, 398, 350), (395, 352, 391), (351, 396, 395), (351, 328, 396), (351, 395, 391), (400, 339, 353), (400, 353, 356), (427, 416, 356), (427, 356, 353), (354, 355, 416), (354, 400, 355), (354, 339, 400), (354, 416, 427), (403, 338, 337), (403, 337, 405), (358, 359, 405), (358, 405, 337), (357, 404, 359), (357, 403, 404), (357, 338, 403), (357, 359, 358), (407, 360, 335), (407, 335, 361), (437, 419, 361), (437, 361, 335), (434, 406, 419), (434, 407, 406), (434, 360, 407), (434, 419, 437), (364, 363, 362), (364, 362, 365), (448, 420, 365), (448, 365, 362), (408, 420, 448), (439, 364, 408), (439, 363, 364), (439, 408, 448), (413, 367, 368), (410, 413, 368), (366, 413, 421), (366, 367, 413), (447, 411, 410), (447, 421, 411), (447, 410, 368), (447, 366, 421), (370, 449, 369), (370, 371, 449), (388, 371, 372), (388, 449, 371), (409, 388, 372), (387, 409, 370), (387, 370, 369), (387, 388, 409), (373, 333, 332), (373, 375, 333), (389, 375, 418), (389, 333, 375), (436, 374, 373), (436, 418, 374), (436, 373, 332), (436, 389, 418), (402, 331, 376), (402, 417, 331), (378, 417, 379), (378, 331, 417), (377, 401, 402), (377, 379, 401), (377, 402, 376), (377, 378, 379), (380, 429, 425), (380, 381, 429), (428, 381, 415), (428, 429, 381), (426, 399, 380), (426, 415, 399), (426, 380, 425), (426, 428, 415), (397, 384, 382), (397, 385, 384), (390, 385, 386), (390, 384, 385), (394, 390, 386), (383, 394, 397), (383, 397, 382), (383, 390, 394), (447, 443, 392), (447, 392, 366), (387, 439, 448), (387, 448, 388), (389, 434, 437), (436, 434, 389), (377, 357, 358), (377, 358, 378), (426, 354, 427), (426, 427, 428), (383, 351, 391), (383, 391, 390), (366, 392, 393), (366, 393, 367), (394, 352, 395), (394, 386, 352), (395, 397, 394), (395, 396, 397), (398, 385, 397), (398, 397, 396), (399, 416, 355), (399, 415, 416), (355, 380, 399), (355, 400, 380), (356, 381, 380), (356, 380, 400), (401, 359, 404), (401, 379, 359), (404, 402, 401), (404, 403, 402), (405, 417, 402), (405, 402, 403), (374, 419, 406), (374, 418, 419), (406, 373, 374), (406, 407, 373), (361, 375, 373), (361, 373, 407), (409, 420, 408), (409, 372, 420), (408, 370, 409), (408, 364, 370), (365, 371, 370), (365, 370, 364), (411, 422, 412), (411, 421, 422), (412, 410, 411), (412, 414, 410), (423, 413, 410), (423, 410, 414), (386, 398, 352), (386, 385, 398), (415, 356, 416), (415, 381, 356), (379, 405, 359), (379, 417, 405), (418, 361, 419), (418, 375, 361), (372, 365, 420), (372, 371, 365), (421, 423, 422), (421, 413, 423), (351, 382, 328), (351, 383, 382), (463, 390, 391), (463, 343, 390), (384, 390, 343), (329, 384, 343), (350, 424, 463), (350, 463, 391), (341, 340, 339), (354, 341, 339), (342, 425, 455), (426, 342, 341), (426, 425, 342), (426, 341, 354), (430, 454, 429), (428, 430, 429), (431, 353, 461), (427, 431, 430), (427, 353, 431), (427, 430, 428), (462, 460, 338), (357, 462, 338), (432, 376, 330), (377, 432, 462), (377, 376, 432), (377, 462, 357), (345, 433, 331), (378, 345, 331), (344, 337, 458), (358, 344, 345), (358, 337, 344), (358, 345, 378), (459, 336, 360), (434, 459, 360), (453, 332, 435), (436, 453, 459), (436, 332, 453), (436, 459, 434), (346, 451, 333), (389, 346, 333), (457, 335, 438), (437, 457, 346), (437, 335, 457), (437, 346, 389), (441, 440, 363), (439, 441, 363), (452, 369, 442), (387, 452, 441), (387, 369, 452), (387, 441, 439), (347, 368, 446), (447, 368, 347), (445, 444, 349), (443, 347, 445), (443, 447, 347), (443, 445, 349), (348, 450, 449), (388, 348, 449), (456, 362, 334), (448, 456, 348), (448, 362, 456), (448, 348, 388), (347, 446, 450), (347, 450, 348), (452, 442, 451), (452, 451, 346), (453, 435, 433), (453, 433, 345), (432, 330, 454), (432, 454, 430), (342, 455, 329), (342, 329, 343), (456, 334, 444), (456, 444, 445), (457, 438, 440), (457, 440, 441), (344, 458, 336), (344, 336, 459), (431, 461, 460), (431, 460, 462), (463, 424, 340), (463, 340, 341)])
me_shape_9_indexedfaceset_013.polygons.foreach_set('use_smooth', [True] * 944)
me_shape_9_indexedfaceset_013.polygons.foreach_set('material_index', [0, 0, 0, 0, 0, 0, 0, 0, 0, 0, 0, 0, 0, 0, 0, 0, 0, 0, 0, 0, 0, 0, 0, 0, 0, 0, 0, 0, 0, 0, 0, 0, 0, 0, 0, 0, 0, 0, 0, 0, 0, 0, 0, 0, 0, 0, 0, 0, 0, 0, 0, 0, 0, 0, 0, 0, 0, 0, 0, 0, 0, 0, 0, 0, 0, 0, 0, 0, 0, 0, 0, 0, 0, 0, 0, 0, 0, 0, 0, 0, 0, 0, 0, 0, 0, 0, 0, 0, 0, 0, 0, 0, 0, 0, 0, 0, 0, 0, 0, 0, 0, 0, 0, 0, 0, 0, 0, 0, 0, 0, 0, 0, 0, 0, 0, 0, 0, 0, 0, 0, 0, 0, 0, 0, 0, 0, 0, 0, 0, 0, 0, 0, 0, 0, 0, 0, 0, 0, 0, 0, 0, 0, 0, 0, 0, 0, 0, 0, 0, 0, 0, 0, 0, 0, 0, 0, 0, 0, 0, 0, 0, 0, 0, 0, 0, 0, 0, 0, 0, 0, 0, 0, 0, 0, 0, 0, 0, 0, 0, 0, 0, 0, 0, 0, 0, 0, 0, 0, 0, 0, 0, 0, 0, 0, 0, 0, 0, 0, 0, 0, 0, 0, 0, 0, 0, 0, 0, 0, 0, 0, 0, 0, 0, 0, 0, 0, 0, 0, 0, 0, 0, 0, 0, 0, 0, 0, 0, 0, 0, 0, 0, 0, 0, 0, 0, 0, 0, 0, 0, 0, 0, 0, 0, 0, 0, 0, 0, 0, 0, 0, 0, 0, 0, 0, 0, 0, 0, 0, 0, 0, 0, 0, 0, 0, 0, 0, 0, 0, 0, 0, 0, 0, 0, 0, 0, 0, 0, 0, 0, 0, 0, 0, 0, 0, 0, 0, 0, 0, 0, 0, 0, 0, 0, 0, 0, 0, 0, 0, 0, 0, 0, 0, 0, 0, 0, 0, 0, 0, 0, 0, 0, 0, 0, 0, 0, 0, 0, 0, 0, 0, 0, 0, 0, 0, 0, 0, 0, 0, 0, 0, 0, 0, 0, 0, 0, 0, 0, 0, 0, 0, 0, 0, 0, 0, 0, 0, 0, 0, 0, 0, 0, 0, 0, 0, 0, 0, 0, 0, 0, 0, 0, 0, 0, 0, 0, 0, 0, 0, 0, 0, 0, 0, 0, 0, 0, 0, 0, 0, 0, 0, 0, 0, 0, 0, 0, 0, 0, 0, 0, 0, 0, 0, 0, 0, 0, 0, 0, 0, 0, 0, 0, 0, 0, 0, 0, 0, 0, 0, 0, 0, 0, 0, 0, 0, 0, 0, 0, 0, 0, 0, 0, 0, 0, 0, 0, 0, 0, 0, 0, 0, 0, 0, 0, 0, 0, 0, 0, 0, 0, 0, 0, 0, 0, 0, 0, 0, 0, 0, 0, 0, 0, 0, 0, 0, 0, 0, 0, 0, 0, 0, 0, 0, 0, 0, 0, 0, 0, 0, 0, 0, 0, 0, 0, 0, 0, 0, 0, 0, 0, 0, 0, 0, 0, 0, 0, 0, 0, 0, 0, 0, 0, 0, 0, 0, 0, 0, 0, 0, 0, 0, 0, 0, 0, 0, 0, 0, 0, 0, 0, 0, 0, 0, 0, 0, 0, 0, 0, 0, 0, 0, 0, 0, 0, 0, 0, 0, 0, 0, 0, 0, 0, 0, 0, 0, 0, 0, 0, 0, 0, 0, 0, 0, 0, 0, 0, 0, 0, 0, 0, 0, 0, 0, 0, 0, 0, 0, 0, 0, 0, 0, 0, 0, 0, 0, 0, 0, 0, 0, 0, 0, 0, 0, 0, 0, 0, 0, 0, 0, 0, 0, 0, 0, 0, 0, 0, 0, 0, 0, 0, 0, 0, 0, 0, 0, 0, 0, 0, 0, 0, 0, 0, 0, 0, 0, 0, 0, 0, 0, 0, 0, 0, 0, 0, 0, 0, 0, 0, 0, 0, 0, 0, 0, 0, 0, 0, 0, 0, 0, 0, 0, 0, 0, 0, 0, 0, 0, 0, 0, 0, 0, 0, 0, 0, 0, 0, 0, 0, 0, 0, 0, 0, 0, 1, 1, 1, 1, 1, 1, 1, 1, 1, 1, 1, 1, 1, 1, 1, 1, 1, 1, 1, 1, 1, 1, 1, 1, 1, 1, 1, 1, 1, 1, 1, 1, 1, 1, 1, 1, 1, 1, 1, 1, 1, 1, 1, 1, 1, 1, 1, 1, 1, 1, 1, 1, 1, 1, 1, 1, 1, 1, 1, 1, 1, 1, 1, 1, 1, 1, 1, 1, 1, 1, 1, 1, 1, 1, 1, 1, 1, 1, 1, 1, 1, 1, 1, 1, 1, 1, 1, 1, 1, 1, 1, 1, 1, 1, 1, 1, 1, 1, 1, 1, 1, 1, 1, 1, 1, 1, 1, 1, 1, 1, 1, 1, 1, 1, 1, 1, 1, 1, 1, 1, 1, 1, 1, 1, 1, 1, 1, 1, 1, 1, 1, 1, 1, 1, 1, 1, 1, 1, 1, 1, 1, 1, 1, 1, 1, 1, 1, 1, 1, 1, 1, 1, 1, 1, 1, 1, 1, 1, 1, 1, 1, 1, 1, 1, 1, 1, 1, 1, 1, 1, 1, 1, 1, 1, 1, 1, 1, 1, 1, 1, 1, 1, 1, 1, 1, 1, 1, 1, 1, 1, 1, 1, 1, 1, 1, 1, 1, 1, 1, 1, 1, 1, 1, 1, 1, 1, 1, 1, 1, 1, 1, 1, 1, 1, 1, 1, 1, 1, 1, 1, 1, 1, 1, 1, 1, 1, 1, 1, 1, 1, 1, 1, 1, 1, 1, 1, 1, 1, 1, 1, 1, 1, 1, 1, 1, 1, 1, 1, 1, 1, 1, 1, 1, 1, 1, 1, 1, 1, 1, 1, 1, 1, 1, 1, 1, 1, 1, 1, 1, 1, 1, 1, 1, 1, 1, 1, 1, 1, 1, 1, 1, 1, 1, 1, 1, 1, 1, 1, 1, 1, 1, 1])
_uv = me_shape_9_indexedfaceset_013.uv_layers.new(name='UVMap')
_uv.uv.foreach_set('vector', [0.0, 0.366, 0.0, 0.0, 1.0, 0.0, 0.0, 0.366, 1.0, 0.0, 1.0, 0.366, 0.0, 0.366, 1.0, 0.366, 1.0, 0.7071, 0.0, 0.7071, 1.0, 0.7071, 1.0, 1.0, 0.0, 0.7071, 0.0, 0.366, 1.0, 0.7071, 0.0, 1.0, 0.0, 0.7071, 1.0, 1.0, 1.0, 0.0, 1.0, 1.0, 0.0, 1.0, 1.0, 0.0, 0.0, 1.0, 0.0, 0.0, 1.0, 0.0, 1.0, 1.0, 0.0, 1.0, 1.0, 0.0, 0.0, 1.0, 0.0, 0.0, 1.0, 0.0, 1.0, 1.0, 0.0, 1.0, 1.0, 0.0, 0.0, 1.0, 0.0, 0.0, 1.0, 0.0, 1.0, 1.0, 0.0, 1.0, 1.0, 0.0, 0.0, 1.0, 0.0, 0.0, 1.0, 1.0, 1.0, 0.0, 0.0, 0.0, 1.0, 1.0, 0.0, 0.0, 0.0, 1.0, 1.0, 1.0, 1.0, 0.0, 0.0, 0.0, 1.0, 1.0, 0.0, 0.0, 0.0, 1.0, 1.0, 1.0, 1.0, 0.0, 0.0, 0.0, 1.0, 1.0, 0.0, 0.0, 0.0, 1.0, 1.0, 1.0, 1.0, 0.0, 0.0, 0.0, 1.0, 1.0, 0.0, 0.0, 0.0, 1.0, 0.0, 0.366, 0.0, 0.0, 1.0, 0.0, 0.0, 0.366, 1.0, 0.0, 1.0, 0.366, 0.0, 0.7071, 1.0, 0.366, 1.0, 0.7071, 0.0, 0.7071, 1.0, 0.7071, 1.0, 1.0, 0.0, 0.7071, 0.0, 0.366, 1.0, 0.366, 0.0, 1.0, 0.0, 0.7071, 1.0, 1.0, 0.0, 0.0, 1.0, 0.0, 1.0, 0.366, 0.0, 0.366, 1.0, 0.366, 1.0, 0.7071, 0.0, 0.366, 0.0, 0.0, 1.0, 0.366, 0.0, 0.7071, 0.0, 0.366, 1.0, 0.7071, 0.0, 1.0, 1.0, 0.7071, 1.0, 1.0, 0.0, 1.0, 0.0, 0.7071, 1.0, 0.7071, 0.0, 0.366, 0.0, 0.0, 1.0, 0.0, 0.0, 0.366, 1.0, 0.0, 1.0, 0.366, 0.0, 0.366, 1.0, 0.366, 1.0, 0.7071, 0.0, 0.7071, 1.0, 0.7071, 1.0, 1.0, 0.0, 0.7071, 0.0, 0.366, 1.0, 0.7071, 0.0, 1.0, 0.0, 0.7071, 1.0, 1.0, 0.0, 1.0, 1.0, 0.0, 0.0, 1.0, 0.0, 1.0, 1.0, 0.0, 1.0, 0.0, 0.0, 1.0, 1.0, 0.0, 1.0, 0.0, 0.0, 1.0, 1.0, 0.0, 0.0, 1.0, 0.0, 1.0, 1.0, 0.0, 1.0, 0.0, 0.0, 1.0, 1.0, 0.0, 0.0, 1.0, 0.0, 1.0, 1.0, 0.0, 1.0, 0.0, 0.0, 1.0, 1.0, 0.0, 0.0, 1.0, 0.634, 0.0, 1.0, 1.0, 1.0, 0.0, 0.634, 0.0, 0.634, 1.0, 1.0, 1.0, 0.2929, 0.0, 0.2929, 1.0, 0.634, 1.0, 0.2929, 0.0, 0.634, 1.0, 0.634, 0.0, 0.0, 0.0, 0.0, 1.0, 0.2929, 1.0, 0.0, 0.0, 0.2929, 1.0, 0.2929, 0.0, 0.634, 0.0, 1.0, 1.0, 1.0, 0.0, 0.634, 0.0, 0.634, 1.0, 1.0, 1.0, 0.2929, 0.0, 0.2929, 1.0, 0.634, 1.0, 0.2929, 0.0, 0.634, 1.0, 0.634, 0.0, 0.0, 0.0, 0.0, 1.0, 0.2929, 1.0, 0.0, 0.0, 0.2929, 1.0, 0.2929, 0.0, 0.634, 0.0, 1.0, 1.0, 1.0, 0.0, 0.634, 0.0, 0.634, 1.0, 1.0, 1.0, 0.2929, 0.0, 0.2929, 1.0, 0.634, 1.0, 0.2929, 0.0, 0.634, 1.0, 0.634, 0.0, 0.0, 0.0, 0.0, 1.0, 0.2929, 1.0, 0.0, 0.0, 0.2929, 1.0, 0.2929, 0.0, 0.634, 0.0, 1.0, 1.0, 1.0, 0.0, 0.634, 0.0, 0.634, 1.0, 1.0, 1.0, 0.2929, 0.0, 0.2929, 1.0, 0.634, 1.0, 0.2929, 0.0, 0.634, 1.0, 0.634, 0.0, 0.0, 0.0, 0.0, 1.0, 0.2929, 1.0, 0.0, 0.0, 0.2929, 1.0, 0.2929, 0.0, 0.0, 0.634, 0.0, 1.0, 1.0, 1.0, 0.0, 0.634, 1.0, 1.0, 1.0, 0.634, 0.0, 0.2929, 1.0, 0.634, 1.0, 0.2929, 0.0, 0.2929, 0.0, 0.634, 1.0, 0.634, 0.0, 0.0, 1.0, 0.2929, 1.0, 0.0, 0.0, 0.0, 0.0, 0.2929, 1.0, 0.2929, 0.0, 0.634, 0.0, 1.0, 1.0, 1.0, 0.0, 0.634, 1.0, 1.0, 1.0, 0.634, 0.0, 0.2929, 1.0, 0.634, 1.0, 0.2929, 0.0, 0.2929, 0.0, 0.634, 1.0, 0.634, 0.0, 0.0, 1.0, 0.2929, 1.0, 0.0, 0.0, 0.0, 0.0, 0.2929, 1.0, 0.2929, 0.0, 0.634, 0.0, 1.0, 1.0, 1.0, 0.0, 0.634, 1.0, 1.0, 1.0, 0.634, 0.0, 0.2929, 1.0, 0.634, 1.0, 0.2929, 0.0, 0.2929, 0.0, 0.634, 1.0, 0.634, 0.0, 0.0, 1.0, 0.2929, 1.0, 0.0, 0.0, 0.0, 0.0, 0.2929, 1.0, 0.2929, 0.0, 0.634, 0.0, 1.0, 1.0, 1.0, 0.0, 0.634, 1.0, 1.0, 1.0, 0.634, 0.0, 0.2929, 1.0, 0.634, 1.0, 0.2929, 0.0, 0.2929, 0.0, 0.634, 1.0, 0.634, 0.0, 0.0, 1.0, 0.2929, 1.0, 0.0, 0.0, 0.0, 0.0, 0.2929, 1.0, 0.2929, 1.0, 0.0, 0.0, 1.0, 0.0, 1.0, 1.0, 0.0, 0.0, 1.0, 1.0, 0.0, 1.0, 0.0, 0.0, 1.0, 0.0, 1.0, 1.0, 0.0, 0.0, 1.0, 1.0, 0.0, 1.0, 0.0, 0.0, 1.0, 0.0, 1.0, 1.0, 0.0, 0.0, 1.0, 1.0, 0.0, 1.0, 0.0, 0.0, 1.0, 0.0, 1.0, 1.0, 0.0, 0.0, 1.0, 1.0, 0.0, 0.366, 0.0, 0.0, 1.0, 0.0, 0.0, 0.366, 0.0, 0.366, 1.0, 0.0, 1.0, 0.7071, 0.0, 0.7071, 1.0, 0.366, 1.0, 0.7071, 0.0, 0.366, 1.0, 0.366, 0.0, 1.0, 0.0, 1.0, 1.0, 0.7071, 1.0, 1.0, 0.0, 0.7071, 1.0, 0.7071, 0.0, 0.366, 0.0, 0.0, 1.0, 0.0, 0.0, 0.366, 0.0, 0.366, 1.0, 0.0, 1.0, 0.7071, 0.0, 0.7071, 1.0, 0.366, 1.0, 0.7071, 0.0, 0.366, 1.0, 0.366, 0.0, 1.0, 0.0, 1.0, 1.0, 0.7071, 1.0, 1.0, 0.0, 0.7071, 1.0, 0.7071, 0.0, 0.366, 0.0, 0.0, 1.0, 0.0, 0.0, 0.366, 0.0, 0.366, 1.0, 0.0, 1.0, 0.7071, 0.0, 0.7071, 1.0, 0.366, 1.0, 0.7071, 0.0, 0.366, 1.0, 0.366, 0.0, 1.0, 0.0, 1.0, 1.0, 0.7071, 1.0, 1.0, 0.0, 0.7071, 1.0, 0.7071, 0.0, 0.366, 0.0, 0.0, 1.0, 0.0, 0.0, 0.366, 0.0, 0.366, 1.0, 0.0, 1.0, 0.7071, 0.0, 0.7071, 1.0, 0.366, 1.0, 0.7071, 0.0, 0.366, 1.0, 0.366, 0.0, 1.0, 0.0, 1.0, 1.0, 0.7071, 1.0, 1.0, 0.0, 0.7071, 1.0, 0.7071, 0.0, 1.0, 0.0, 1.0, 1.0, 0.0, 1.0, 1.0, 0.0, 0.0, 1.0, 0.0, 0.0, 1.0, 1.0, 1.0, 0.0, 0.0, 0.0, 1.0, 1.0, 0.0, 0.0, 0.0, 1.0, 0.0, 0.366, 0.0, 0.0, 1.0, 0.0, 0.0, 0.366, 1.0, 0.0, 1.0, 0.366, 0.0, 0.7071, 1.0, 0.366, 1.0, 0.7071, 0.0, 0.7071, 1.0, 0.7071, 1.0, 1.0, 0.0, 0.7071, 0.0, 0.366, 1.0, 0.366, 0.0, 1.0, 0.0, 0.7071, 1.0, 1.0, 0.0, 1.0, 1.0, 0.0, 0.0, 1.0, 0.0, 1.0, 1.0, 0.0, 1.0, 0.0, 0.634, 0.0, 1.0, 1.0, 1.0, 0.0, 0.634, 0.0, 0.634, 1.0, 1.0, 1.0, 0.2929, 0.0, 0.2929, 1.0, 0.634, 1.0, 0.2929, 0.0, 0.634, 1.0, 0.634, 0.0, 0.0, 0.0, 0.0, 1.0, 0.2929, 1.0, 0.0, 0.0, 0.2929, 1.0, 0.2929, 0.0, 0.0, 1.0, 1.0, 1.0, 1.0, 0.634, 0.0, 0.634, 1.0, 0.634, 1.0, 0.2929, 0.0, 0.634, 0.0, 1.0, 1.0, 0.634, 0.0, 0.2929, 1.0, 0.2929, 1.0, 0.0, 0.0, 0.2929, 0.0, 0.634, 1.0, 0.2929, 0.0, 0.0, 0.0, 0.2929, 1.0, 0.0, 1.0, 0.0, 0.0, 1.0, 0.0, 1.0, 1.0, 0.0, 0.0, 1.0, 1.0, 0.0, 0.366, 0.0, 0.0, 1.0, 0.0, 0.0, 0.366, 0.0, 0.366, 1.0, 0.0, 1.0, 0.7071, 0.0, 0.7071, 1.0, 0.366, 1.0, 0.7071, 0.0, 0.366, 1.0, 0.366, 0.0, 1.0, 0.0, 1.0, 1.0, 0.7071, 1.0, 1.0, 0.0, 0.7071, 1.0, 0.7071, 0.0, 1.0, 0.0, 1.0, 1.0, 0.0, 1.0, 1.0, 0.0, 0.0, 1.0, 0.0, 0.0, 1.0, 1.0, 1.0, 0.0, 0.0, 0.0, 1.0, 1.0, 0.0, 0.0, 0.0, 1.0, 0.0, 0.366, 0.0, 0.0, 1.0, 0.0, 0.0, 0.366, 1.0, 0.0, 1.0, 0.366, 0.0, 0.7071, 1.0, 0.366, 1.0, 0.7071, 0.0, 0.7071, 0.0, 0.366, 1.0, 0.366, 0.0, 1.0, 1.0, 0.7071, 1.0, 1.0, 0.0, 1.0, 0.0, 0.7071, 1.0, 0.7071, 0.0, 1.0, 1.0, 0.0, 1.0, 0.0, 0.0, 1.0, 1.0, 0.0, 0.0, 1.0, 0.634, 0.0, 1.0, 1.0, 1.0, 0.0, 0.634, 0.0, 0.634, 1.0, 1.0, 1.0, 0.2929, 0.0, 0.2929, 1.0, 0.634, 1.0, 0.2929, 0.0, 0.634, 1.0, 0.634, 0.0, 0.0, 0.0, 0.0, 1.0, 0.2929, 1.0, 0.0, 0.0, 0.2929, 1.0, 0.2929, 0.0, 0.04762, 0.1756, 0.0, 0.0, 0.04762, 0.0, 0.04762, 0.2067, 0.0, 0.0, 0.04762, 0.1756, 0.1905, 0.2067, 0.04762, 0.1756, 0.1905, 0.1756, 0.1905, 0.2067, 0.04762, 0.2067, 0.04762, 0.1756, 0.2381, 0.1756, 0.1905, 0.1756, 0.1905, 0.0, 0.2381, 0.1756, 0.1905, 0.0, 0.2381, 0.0, 0.2381, 0.1756, 0.1905, 0.2067, 0.1905, 0.1756, 0.2381, 0.2067, 0.1905, 0.2067, 0.2381, 0.1756, 0.381, 0.2067, 0.2381, 0.1756, 0.381, 0.1756, 0.381, 0.2067, 0.2381, 0.2067, 0.2381, 0.1756, 0.4286, 0.1756, 0.381, 0.1756, 0.381, 0.0, 0.4286, 0.1756, 0.381, 0.0, 0.4286, 0.0, 0.4286, 0.2067, 0.381, 0.2067, 0.381, 0.1756, 0.4286, 0.2067, 0.381, 0.1756, 0.4286, 0.1756, 0.0, 1.0, 0.0, 0.0, 0.04762, 0.2067, 0.04762, 1.0, 0.0, 1.0, 0.04762, 0.2067, 0.5714, 0.1756, 0.5714, 0.0, 0.619, 0.0, 0.5714, 0.2067, 0.4286, 0.1756, 0.5714, 0.1756, 0.5714, 0.2067, 0.4286, 0.2067, 0.4286, 0.1756, 0.619, 0.1756, 0.5714, 0.2067, 0.5714, 0.1756, 0.619, 0.1756, 0.5714, 0.1756, 0.619, 0.0, 0.619, 0.2067, 0.5714, 0.2067, 0.619, 0.1756, 0.2381, 1.0, 0.1905, 1.0, 0.1905, 0.2067, 0.2381, 1.0, 0.1905, 0.2067, 0.2381, 0.2067, 0.7619, 0.2067, 0.619, 0.1756, 0.7619, 0.1756, 0.7619, 0.2067, 0.619, 0.2067, 0.619, 0.1756, 0.8095, 0.1756, 0.7619, 0.1756, 0.7619, 0.0, 0.8095, 0.1756, 0.7619, 0.0, 0.8095, 0.0, 0.8095, 0.2067, 0.7619, 0.2067, 0.7619, 0.1756, 0.8095, 0.2067, 0.7619, 0.1756, 0.8095, 0.1756, 0.4286, 1.0, 0.381, 1.0, 0.381, 0.2067, 0.4286, 1.0, 0.381, 0.2067, 0.4286, 0.2067, 0.9524, 0.1756, 0.9524, 0.0, 1.0, 0.0, 0.9524, 0.2067, 0.8095, 0.2067, 0.8095, 0.1756, 0.9524, 0.2067, 0.8095, 0.1756, 0.9524, 0.1756, 0.9524, 0.2067, 0.9524, 0.1756, 1.0, 0.0, 0.619, 1.0, 0.5714, 1.0, 0.5714, 0.2067, 0.619, 1.0, 0.5714, 0.2067, 0.619, 0.2067, 0.8095, 1.0, 0.7619, 0.2067, 0.8095, 0.2067, 0.8095, 1.0, 0.7619, 1.0, 0.7619, 0.2067, 1.0, 1.0, 0.9524, 1.0, 0.9524, 0.2067, 1.0, 1.0, 0.9524, 0.2067, 1.0, 0.0, 0.9524, 0.1756, 1.0, 0.0, 0.9524, 0.0, 0.9524, 0.2067, 1.0, 0.0, 0.9524, 0.1756, 0.8095, 0.2067, 0.9524, 0.1756, 0.8095, 0.1756, 0.8095, 0.2067, 0.9524, 0.2067, 0.9524, 0.1756, 0.7619, 0.1756, 0.8095, 0.1756, 0.8095, 0.0, 0.7619, 0.1756, 0.8095, 0.0, 0.7619, 0.0, 0.7619, 0.2067, 0.8095, 0.2067, 0.8095, 0.1756, 0.7619, 0.2067, 0.8095, 0.1756, 0.7619, 0.1756, 0.619, 0.2067, 0.7619, 0.1756, 0.619, 0.1756, 0.619, 0.2067, 0.7619, 0.2067, 0.7619, 0.1756, 0.5714, 0.1756, 0.619, 0.1756, 0.619, 0.0, 0.5714, 0.1756, 0.619, 0.0, 0.5714, 0.0, 0.5714, 0.2067, 0.619, 0.2067, 0.619, 0.1756, 0.5714, 0.2067, 0.619, 0.1756, 0.5714, 0.1756, 1.0, 1.0, 1.0, 0.0, 0.9524, 0.2067, 0.9524, 1.0, 1.0, 1.0, 0.9524, 0.2067, 0.4286, 0.2067, 0.5714, 0.1756, 0.4286, 0.1756, 0.4286, 0.2067, 0.5714, 0.2067, 0.5714, 0.1756, 0.381, 0.1756, 0.4286, 0.1756, 0.4286, 0.0, 0.381, 0.1756, 0.4286, 0.0, 0.381, 0.0, 0.381, 0.1756, 0.4286, 0.2067, 0.4286, 0.1756, 0.381, 0.2067, 0.4286, 0.2067, 0.381, 0.1756, 0.8095, 1.0, 0.8095, 0.2067, 0.7619, 0.2067, 0.7619, 1.0, 0.8095, 1.0, 0.7619, 0.2067, 0.2381, 0.2067, 0.381, 0.1756, 0.2381, 0.1756, 0.2381, 0.2067, 0.381, 0.2067, 0.381, 0.1756, 0.1905, 0.1756, 0.2381, 0.1756, 0.2381, 0.0, 0.1905, 0.1756, 0.2381, 0.0, 0.1905, 0.0, 0.1905, 0.2067, 0.2381, 0.2067, 0.2381, 0.1756, 0.1905, 0.2067, 0.2381, 0.1756, 0.1905, 0.1756, 0.5714, 1.0, 0.619, 1.0, 0.619, 0.2067, 0.5714, 1.0, 0.619, 0.2067, 0.5714, 0.2067, 0.04762, 0.1756, 0.04762, 0.0, 0.0, 0.0, 0.04762, 0.2067, 0.1905, 0.1756, 0.04762, 0.1756, 0.04762, 0.2067, 0.1905, 0.2067, 0.1905, 0.1756, 0.04762, 0.2067, 0.04762, 0.1756, 0.0, 0.0, 0.381, 1.0, 0.4286, 1.0, 0.4286, 0.2067, 0.381, 1.0, 0.4286, 0.2067, 0.381, 0.2067, 0.1905, 1.0, 0.2381, 0.2067, 0.1905, 0.2067, 0.1905, 1.0, 0.2381, 1.0, 0.2381, 0.2067, 0.0, 1.0, 0.04762, 1.0, 0.04762, 0.2067, 0.0, 1.0, 0.04762, 0.2067, 0.0, 0.0, 0.0, 0.634, 0.0, 1.0, 1.0, 1.0, 0.0, 0.634, 1.0, 1.0, 1.0, 0.634, 0.0, 0.2929, 1.0, 0.634, 1.0, 0.2929, 0.0, 0.2929, 0.0, 0.634, 1.0, 0.634, 0.0, 0.0, 1.0, 0.2929, 1.0, 0.0, 0.0, 0.0, 0.0, 0.2929, 1.0, 0.2929, 1.0, 0.0, 0.0, 1.0, 0.0, 1.0, 1.0, 0.0, 0.0, 1.0, 1.0, 0.0, 0.366, 0.0, 0.0, 1.0, 0.0, 0.0, 0.366, 0.0, 0.366, 1.0, 0.0, 1.0, 0.7071, 0.0, 0.7071, 1.0, 0.366, 1.0, 0.7071, 0.0, 0.366, 1.0, 0.366, 0.0, 1.0, 0.0, 1.0, 1.0, 0.7071, 1.0, 1.0, 0.0, 0.7071, 1.0, 0.7071, 0.0, 0.1277, 0.697, 0.0, 1.0, 0.1277, 1.0, 0.1277, 0.697, 0.0, 0.697, 0.0, 1.0, 0.1414, 0.6866, 0.1277, 1.0, 0.1552, 0.9793, 0.1414, 0.6866, 0.1277, 0.697, 0.1277, 1.0, 0.1543, 0.6564, 0.1552, 0.9793, 0.1809, 0.9188, 0.1543, 0.6564, 0.1414, 0.6866, 0.1552, 0.9793, 0.1653, 0.6082, 0.1809, 0.9188, 0.2029, 0.8225, 0.1653, 0.6082, 0.1543, 0.6564, 0.1809, 0.9188, 0.2409, 0.1775, 0.2029, 0.8225, 0.2785, 0.3918, 0.2409, 0.1775, 0.1653, 0.6082, 0.2029, 0.8225, 0.2629, 0.0812, 0.2785, 0.3918, 0.2895, 0.3436, 0.2629, 0.0812, 0.2409, 0.1775, 0.2785, 0.3918, 0.2886, 0.02065, 0.2895, 0.3436, 0.3023, 0.3134, 0.2886, 0.02065, 0.2629, 0.0812, 0.2895, 0.3436, 0.3161, 0.0, 0.3023, 0.3134, 0.3161, 0.303, 0.3161, 0.0, 0.2886, 0.02065, 0.3023, 0.3134, 1.0, 0.0, 0.3161, 0.303, 1.0, 0.303, 1.0, 0.0, 0.3161, 0.0, 0.3161, 0.303, 0.1277, 0.697, 0.0, 1.0, 0.0, 0.697, 0.1277, 0.697, 0.1277, 1.0, 0.0, 1.0, 0.1414, 0.6866, 0.1552, 0.9793, 0.1277, 1.0, 0.1414, 0.6866, 0.1277, 1.0, 0.1277, 0.697, 0.1543, 0.6564, 0.1809, 0.9188, 0.1552, 0.9793, 0.1543, 0.6564, 0.1552, 0.9793, 0.1414, 0.6866, 0.1653, 0.6082, 0.2029, 0.8225, 0.1809, 0.9188, 0.1653, 0.6082, 0.1809, 0.9188, 0.1543, 0.6564, 0.2409, 0.1775, 0.2785, 0.3918, 0.2029, 0.8225, 0.2409, 0.1775, 0.2029, 0.8225, 0.1653, 0.6082, 0.2629, 0.0812, 0.2895, 0.3436, 0.2785, 0.3918, 0.2629, 0.0812, 0.2785, 0.3918, 0.2409, 0.1775, 0.2886, 0.02065, 0.3023, 0.3134, 0.2895, 0.3436, 0.2886, 0.02065, 0.2895, 0.3436, 0.2629, 0.0812, 0.3161, 0.0, 0.3161, 0.303, 0.3023, 0.3134, 0.3161, 0.0, 0.3023, 0.3134, 0.2886, 0.02065, 1.0, 0.0, 1.0, 0.303, 0.3161, 0.303, 1.0, 0.0, 0.3161, 0.303, 0.3161, 0.0, 1.0, 1.0, 1.0, 0.0, 0.0, 0.0, 1.0, 1.0, 0.0, 0.0, 0.0, 1.0, 1.0, 0.0, 1.0, 1.0, 0.0, 1.0, 1.0, 0.0, 0.0, 1.0, 0.0, 0.0, 1.0, 0.0, 1.0, 1.0, 0.0, 1.0, 1.0, 0.0, 0.0, 1.0, 0.0, 0.0, 1.0, 1.0, 1.0, 0.0, 0.0, 0.0, 1.0, 1.0, 0.0, 0.0, 0.0, 1.0, 1.0, 0.0, 1.0, 1.0, 0.0, 1.0, 1.0, 0.0, 0.0, 1.0, 0.0, 0.0, 1.0, 0.0, 1.0, 1.0, 0.0, 1.0, 1.0, 0.0, 0.0, 1.0, 0.0, 0.0, 1.0, 1.0, 1.0, 0.0, 0.0, 0.0, 1.0, 1.0, 0.0, 0.0, 0.0, 1.0, 1.0, 0.0, 1.0, 1.0, 0.0, 1.0, 1.0, 0.0, 0.0, 1.0, 0.0, 0.0, 1.0, 0.0, 1.0, 1.0, 0.0, 1.0, 1.0, 0.0, 0.0, 1.0, 0.0, 0.0, 1.0, 1.0, 1.0, 0.0, 0.0, 0.0, 1.0, 1.0, 0.0, 0.0, 0.0, 1.0, 1.0, 0.0, 1.0, 1.0, 0.0, 1.0, 1.0, 0.0, 0.0, 1.0, 0.0, 0.0, 1.0, 0.0, 1.0, 1.0, 0.0, 1.0, 1.0, 0.0, 0.0, 1.0, 0.0, 0.0, 1.0, 1.0, 1.0, 0.0, 0.0, 0.0, 1.0, 1.0, 0.0, 0.0, 0.0, 1.0, 1.0, 0.0, 1.0, 1.0, 0.0, 1.0, 1.0, 0.0, 0.0, 1.0, 0.0, 0.0, 1.0, 0.0, 1.0, 1.0, 0.0, 1.0, 1.0, 0.0, 0.0, 1.0, 0.0, 0.0, 1.0, 1.0, 1.0, 0.0, 0.0, 0.0, 1.0, 1.0, 0.0, 0.0, 0.0, 1.0, 0.2927, 1.0, 0.0, 0.697, 0.0, 1.0, 0.2927, 1.0, 0.2927, 0.697, 0.0, 0.697, 0.3558, 0.9793, 0.3242, 0.6866, 0.2927, 0.697, 0.3558, 0.9793, 0.3537, 0.6564, 0.3242, 0.6866, 0.3558, 0.9793, 0.2927, 0.697, 0.2927, 1.0, 0.4146, 0.9188, 0.3537, 0.6564, 0.3558, 0.9793, 0.4651, 0.8225, 0.5522, 0.1775, 0.3789, 0.6082, 0.4651, 0.8225, 0.3789, 0.6082, 0.3537, 0.6564, 0.4651, 0.8225, 0.3537, 0.6564, 0.4146, 0.9188, 0.6385, 0.3918, 0.5522, 0.1775, 0.4651, 0.8225, 0.6637, 0.3436, 0.6028, 0.0812, 0.5522, 0.1775, 0.6637, 0.3436, 0.5522, 0.1775, 0.6385, 0.3918, 0.6931, 0.3134, 0.6616, 0.02065, 0.6028, 0.0812, 0.6931, 0.3134, 0.6028, 0.0812, 0.6637, 0.3436, 0.7247, 0.303, 0.7247, 0.0, 0.6616, 0.02065, 0.7247, 0.303, 0.6616, 0.02065, 0.6931, 0.3134, 1.0, 0.303, 1.0, 0.0, 0.7247, 0.0, 1.0, 0.303, 0.7247, 0.0, 0.7247, 0.303, 0.2927, 0.697, 0.0, 1.0, 0.0, 0.697, 0.2927, 0.697, 0.2927, 1.0, 0.0, 1.0, 0.3242, 0.6866, 0.3558, 0.9793, 0.2927, 1.0, 0.3242, 0.6866, 0.2927, 1.0, 0.2927, 0.697, 0.3537, 0.6564, 0.4146, 0.9188, 0.3558, 0.9793, 0.3537, 0.6564, 0.3558, 0.9793, 0.3242, 0.6866, 0.3789, 0.6082, 0.4651, 0.8225, 0.4146, 0.9188, 0.3789, 0.6082, 0.4146, 0.9188, 0.3537, 0.6564, 0.5522, 0.1775, 0.6385, 0.3918, 0.4651, 0.8225, 0.5522, 0.1775, 0.4651, 0.8225, 0.3789, 0.6082, 0.6028, 0.0812, 0.6637, 0.3436, 0.6385, 0.3918, 0.6028, 0.0812, 0.6385, 0.3918, 0.5522, 0.1775, 0.6616, 0.02065, 0.6931, 0.3134, 0.6637, 0.3436, 0.6616, 0.02065, 0.6637, 0.3436, 0.6028, 0.0812, 0.7247, 0.0, 0.7247, 0.303, 0.6931, 0.3134, 0.7247, 0.0, 0.6931, 0.3134, 0.6616, 0.02065, 1.0, 0.0, 1.0, 0.303, 0.7247, 0.303, 1.0, 0.0, 0.7247, 0.303, 0.7247, 0.0, 1.0, 1.0, 1.0, 0.0, 0.0, 0.0, 1.0, 1.0, 0.0, 0.0, 0.0, 1.0, 0.2927, 1.0, 0.0, 0.697, 0.0, 1.0, 0.2927, 1.0, 0.2927, 0.697, 0.0, 0.697, 0.3558, 0.9793, 0.3242, 0.6866, 0.2927, 0.697, 0.3558, 0.9793, 0.3537, 0.6564, 0.3242, 0.6866, 0.3558, 0.9793, 0.2927, 0.697, 0.2927, 1.0, 0.4146, 0.9188, 0.3537, 0.6564, 0.3558, 0.9793, 0.4651, 0.8225, 0.5522, 0.1775, 0.3789, 0.6082, 0.4651, 0.8225, 0.3789, 0.6082, 0.3537, 0.6564, 0.4651, 0.8225, 0.3537, 0.6564, 0.4146, 0.9188, 0.6385, 0.3918, 0.5522, 0.1775, 0.4651, 0.8225, 0.6637, 0.3436, 0.6028, 0.0812, 0.5522, 0.1775, 0.6637, 0.3436, 0.5522, 0.1775, 0.6385, 0.3918, 0.6931, 0.3134, 0.6616, 0.02065, 0.6028, 0.0812, 0.6931, 0.3134, 0.6028, 0.0812, 0.6637, 0.3436, 0.7247, 0.303, 0.7247, 0.0, 0.6616, 0.02065, 0.7247, 0.303, 0.6616, 0.02065, 0.6931, 0.3134, 1.0, 0.303, 1.0, 0.0, 0.7247, 0.0, 1.0, 0.303, 0.7247, 0.0, 0.7247, 0.303, 0.2927, 0.697, 0.0, 1.0, 0.0, 0.697, 0.2927, 0.697, 0.2927, 1.0, 0.0, 1.0, 0.3242, 0.6866, 0.3558, 0.9793, 0.2927, 1.0, 0.3242, 0.6866, 0.2927, 1.0, 0.2927, 0.697, 0.3537, 0.6564, 0.4146, 0.9188, 0.3558, 0.9793, 0.3537, 0.6564, 0.3558, 0.9793, 0.3242, 0.6866, 0.3789, 0.6082, 0.4651, 0.8225, 0.4146, 0.9188, 0.3789, 0.6082, 0.4146, 0.9188, 0.3537, 0.6564, 0.5522, 0.1775, 0.6385, 0.3918, 0.4651, 0.8225, 0.5522, 0.1775, 0.4651, 0.8225, 0.3789, 0.6082, 0.6028, 0.0812, 0.6637, 0.3436, 0.6385, 0.3918, 0.6028, 0.0812, 0.6385, 0.3918, 0.5522, 0.1775, 0.6616, 0.02065, 0.6931, 0.3134, 0.6637, 0.3436, 0.6616, 0.02065, 0.6637, 0.3436, 0.6028, 0.0812, 0.7247, 0.0, 0.7247, 0.303, 0.6931, 0.3134, 0.7247, 0.0, 0.6931, 0.3134, 0.6616, 0.02065, 1.0, 0.0, 1.0, 0.303, 0.7247, 0.303, 1.0, 0.0, 0.7247, 0.303, 0.7247, 0.0, 1.0, 1.0, 1.0, 0.0, 0.0, 0.0, 1.0, 1.0, 0.0, 0.0, 0.0, 1.0, 0.2927, 1.0, 0.0, 0.697, 0.0, 1.0, 0.2927, 1.0, 0.2927, 0.697, 0.0, 0.697, 0.3558, 0.9793, 0.3242, 0.6866, 0.2927, 0.697, 0.3558, 0.9793, 0.3537, 0.6564, 0.3242, 0.6866, 0.3558, 0.9793, 0.2927, 0.697, 0.2927, 1.0, 0.4146, 0.9188, 0.3537, 0.6564, 0.3558, 0.9793, 0.4651, 0.8225, 0.5522, 0.1775, 0.3789, 0.6082, 0.4651, 0.8225, 0.3789, 0.6082, 0.3537, 0.6564, 0.4651, 0.8225, 0.3537, 0.6564, 0.4146, 0.9188, 0.6385, 0.3918, 0.5522, 0.1775, 0.4651, 0.8225, 0.6637, 0.3436, 0.6028, 0.0812, 0.5522, 0.1775, 0.6637, 0.3436, 0.5522, 0.1775, 0.6385, 0.3918, 0.6931, 0.3134, 0.6616, 0.02065, 0.6028, 0.0812, 0.6931, 0.3134, 0.6028, 0.0812, 0.6637, 0.3436, 0.7247, 0.303, 0.7247, 0.0, 0.6616, 0.02065, 0.7247, 0.303, 0.6616, 0.02065, 0.6931, 0.3134, 1.0, 0.303, 1.0, 0.0, 0.7247, 0.0, 1.0, 0.303, 0.7247, 0.0, 0.7247, 0.303, 0.2927, 0.697, 0.0, 1.0, 0.0, 0.697, 0.2927, 0.697, 0.2927, 1.0, 0.0, 1.0, 0.3242, 0.6866, 0.3558, 0.9793, 0.2927, 1.0, 0.3242, 0.6866, 0.2927, 1.0, 0.2927, 0.697, 0.3537, 0.6564, 0.4146, 0.9188, 0.3558, 0.9793, 0.3537, 0.6564, 0.3558, 0.9793, 0.3242, 0.6866, 0.3789, 0.6082, 0.4651, 0.8225, 0.4146, 0.9188, 0.3789, 0.6082, 0.4146, 0.9188, 0.3537, 0.6564, 0.5522, 0.1775, 0.6385, 0.3918, 0.4651, 0.8225, 0.5522, 0.1775, 0.4651, 0.8225, 0.3789, 0.6082, 0.6028, 0.0812, 0.6637, 0.3436, 0.6385, 0.3918, 0.6028, 0.0812, 0.6385, 0.3918, 0.5522, 0.1775, 0.6616, 0.02065, 0.6931, 0.3134, 0.6637, 0.3436, 0.6616, 0.02065, 0.6637, 0.3436, 0.6028, 0.0812, 0.7247, 0.0, 0.7247, 0.303, 0.6931, 0.3134, 0.7247, 0.0, 0.6931, 0.3134, 0.6616, 0.02065, 1.0, 0.0, 1.0, 0.303, 0.7247, 0.303, 1.0, 0.0, 0.7247, 0.303, 0.7247, 0.0, 1.0, 1.0, 1.0, 0.0, 0.0, 0.0, 1.0, 1.0, 0.0, 0.0, 0.0, 1.0, 0.2927, 1.0, 0.0, 0.697, 0.0, 1.0, 0.2927, 1.0, 0.2927, 0.697, 0.0, 0.697, 0.3558, 0.9793, 0.3242, 0.6866, 0.2927, 0.697, 0.3558, 0.9793, 0.3537, 0.6564, 0.3242, 0.6866, 0.3558, 0.9793, 0.2927, 0.697, 0.2927, 1.0, 0.4146, 0.9188, 0.3537, 0.6564, 0.3558, 0.9793, 0.4651, 0.8225, 0.5522, 0.1775, 0.3789, 0.6082, 0.4651, 0.8225, 0.3789, 0.6082, 0.3537, 0.6564, 0.4651, 0.8225, 0.3537, 0.6564, 0.4146, 0.9188, 0.6385, 0.3918, 0.5522, 0.1775, 0.4651, 0.8225, 0.6637, 0.3436, 0.6028, 0.0812, 0.5522, 0.1775, 0.6637, 0.3436, 0.5522, 0.1775, 0.6385, 0.3918, 0.6931, 0.3134, 0.6616, 0.02065, 0.6028, 0.0812, 0.6931, 0.3134, 0.6028, 0.0812, 0.6637, 0.3436, 0.7247, 0.303, 0.7247, 0.0, 0.6616, 0.02065, 0.7247, 0.303, 0.6616, 0.02065, 0.6931, 0.3134, 1.0, 0.303, 1.0, 0.0, 0.7247, 0.0, 1.0, 0.303, 0.7247, 0.0, 0.7247, 0.303, 0.2927, 0.697, 0.0, 1.0, 0.0, 0.697, 0.2927, 0.697, 0.2927, 1.0, 0.0, 1.0, 0.3242, 0.6866, 0.3558, 0.9793, 0.2927, 1.0, 0.3242, 0.6866, 0.2927, 1.0, 0.2927, 0.697, 0.3537, 0.6564, 0.4146, 0.9188, 0.3558, 0.9793, 0.3537, 0.6564, 0.3558, 0.9793, 0.3242, 0.6866, 0.3789, 0.6082, 0.4651, 0.8225, 0.4146, 0.9188, 0.3789, 0.6082, 0.4146, 0.9188, 0.3537, 0.6564, 0.5522, 0.1775, 0.6385, 0.3918, 0.4651, 0.8225, 0.5522, 0.1775, 0.4651, 0.8225, 0.3789, 0.6082, 0.6028, 0.0812, 0.6637, 0.3436, 0.6385, 0.3918, 0.6028, 0.0812, 0.6385, 0.3918, 0.5522, 0.1775, 0.6616, 0.02065, 0.6931, 0.3134, 0.6637, 0.3436, 0.6616, 0.02065, 0.6637, 0.3436, 0.6028, 0.0812, 0.7247, 0.0, 0.7247, 0.303, 0.6931, 0.3134, 0.7247, 0.0, 0.6931, 0.3134, 0.6616, 0.02065, 1.0, 0.0, 1.0, 0.303, 0.7247, 0.303, 1.0, 0.0, 0.7247, 0.303, 0.7247, 0.0, 1.0, 1.0, 1.0, 0.0, 0.0, 0.0, 1.0, 1.0, 0.0, 0.0, 0.0, 1.0, 0.2927, 1.0, 0.0, 0.697, 0.0, 1.0, 0.2927, 1.0, 0.2927, 0.697, 0.0, 0.697, 0.3558, 0.9793, 0.3242, 0.6866, 0.2927, 0.697, 0.3558, 0.9793, 0.3537, 0.6564, 0.3242, 0.6866, 0.3558, 0.9793, 0.2927, 0.697, 0.2927, 1.0, 0.4146, 0.9188, 0.3537, 0.6564, 0.3558, 0.9793, 0.4651, 0.8225, 0.5522, 0.1775, 0.3789, 0.6082, 0.4651, 0.8225, 0.3789, 0.6082, 0.3537, 0.6564, 0.4651, 0.8225, 0.3537, 0.6564, 0.4146, 0.9188, 0.6385, 0.3918, 0.5522, 0.1775, 0.4651, 0.8225, 0.6637, 0.3436, 0.6028, 0.0812, 0.5522, 0.1775, 0.6637, 0.3436, 0.5522, 0.1775, 0.6385, 0.3918, 0.6931, 0.3134, 0.6616, 0.02065, 0.6028, 0.0812, 0.6931, 0.3134, 0.6028, 0.0812, 0.6637, 0.3436, 0.7247, 0.303, 0.7247, 0.0, 0.6616, 0.02065, 0.7247, 0.303, 0.6616, 0.02065, 0.6931, 0.3134, 1.0, 0.303, 1.0, 0.0, 0.7247, 0.0, 1.0, 0.303, 0.7247, 0.0, 0.7247, 0.303, 0.2927, 0.697, 0.0, 1.0, 0.0, 0.697, 0.2927, 0.697, 0.2927, 1.0, 0.0, 1.0, 0.3242, 0.6866, 0.3558, 0.9793, 0.2927, 1.0, 0.3242, 0.6866, 0.2927, 1.0, 0.2927, 0.697, 0.3537, 0.6564, 0.4146, 0.9188, 0.3558, 0.9793, 0.3537, 0.6564, 0.3558, 0.9793, 0.3242, 0.6866, 0.3789, 0.6082, 0.4651, 0.8225, 0.4146, 0.9188, 0.3789, 0.6082, 0.4146, 0.9188, 0.3537, 0.6564, 0.5522, 0.1775, 0.6385, 0.3918, 0.4651, 0.8225, 0.5522, 0.1775, 0.4651, 0.8225, 0.3789, 0.6082, 0.6028, 0.0812, 0.6637, 0.3436, 0.6385, 0.3918, 0.6028, 0.0812, 0.6385, 0.3918, 0.5522, 0.1775, 0.6616, 0.02065, 0.6931, 0.3134, 0.6637, 0.3436, 0.6616, 0.02065, 0.6637, 0.3436, 0.6028, 0.0812, 0.7247, 0.0, 0.7247, 0.303, 0.6931, 0.3134, 0.7247, 0.0, 0.6931, 0.3134, 0.6616, 0.02065, 1.0, 0.0, 1.0, 0.303, 0.7247, 0.303, 1.0, 0.0, 0.7247, 0.303, 0.7247, 0.0, 1.0, 0.0, 0.2912, 1.0, 0.7088, 1.0, 1.0, 0.0, 0.0, 0.0, 0.2912, 1.0, 1.0, 0.0, 0.2912, 1.0, 0.7088, 1.0, 1.0, 0.0, 0.0, 0.0, 0.2912, 1.0, 0.7088, 1.0, 0.0, 0.0, 1.0, 0.0, 0.7088, 1.0, 0.2912, 1.0, 0.0, 0.0, 0.7088, 1.0, 0.0, 0.0, 1.0, 0.0, 0.7088, 1.0, 0.2912, 1.0, 0.0, 0.0, 1.0, 1.0, 0.0, 1.0, 0.0, 0.0, 1.0, 1.0, 0.0, 0.0, 1.0, 0.0, 1.0, 0.0, 0.2912, 1.0, 0.7088, 1.0, 1.0, 0.0, 0.0, 0.0, 0.2912, 1.0, 1.0, 0.0, 0.2912, 1.0, 0.7088, 1.0, 1.0, 0.0, 0.0, 0.0, 0.2912, 1.0, 0.7088, 1.0, 0.0, 0.0, 1.0, 0.0, 0.7088, 1.0, 0.2912, 1.0, 0.0, 0.0, 0.7088, 1.0, 0.0, 0.0, 1.0, 0.0, 0.7088, 1.0, 0.2912, 1.0, 0.0, 0.0, 0.0, 1.0, 0.0, 0.0, 1.0, 0.0, 1.0, 1.0, 0.0, 1.0, 1.0, 0.0, 1.0, 0.0, 0.2912, 1.0, 0.7088, 1.0, 1.0, 0.0, 0.0, 0.0, 0.2912, 1.0, 0.0, 0.0, 0.2912, 1.0, 0.7088, 1.0, 1.0, 0.0, 0.0, 0.0, 0.7088, 1.0, 0.7088, 1.0, 0.0, 0.0, 1.0, 0.0, 0.7088, 1.0, 0.2912, 1.0, 0.0, 0.0, 0.7088, 1.0, 0.0, 0.0, 1.0, 0.0, 0.7088, 1.0, 0.2912, 1.0, 0.0, 0.0, 1.0, 1.0, 1.0, 0.0, 0.0, 0.0, 1.0, 1.0, 0.0, 0.0, 0.0, 1.0, 1.0, 0.0, 0.2912, 1.0, 0.7088, 1.0, 1.0, 0.0, 0.0, 0.0, 0.2912, 1.0, 0.0, 0.0, 0.2912, 1.0, 0.7088, 1.0, 1.0, 0.0, 0.0, 0.0, 0.7088, 1.0, 0.7088, 1.0, 0.0, 0.0, 1.0, 0.0, 0.7088, 1.0, 0.2912, 1.0, 0.0, 0.0, 0.7088, 1.0, 0.0, 0.0, 1.0, 0.0, 0.7088, 1.0, 0.2912, 1.0, 0.0, 0.0, 1.0, 1.0, 1.0, 0.0, 0.0, 0.0, 1.0, 1.0, 0.0, 0.0, 0.0, 1.0, 1.0, 0.0, 0.2912, 1.0, 0.7088, 1.0, 1.0, 0.0, 0.0, 0.0, 0.2912, 1.0, 1.0, 0.0, 0.2912, 1.0, 0.7088, 1.0, 1.0, 0.0, 0.0, 0.0, 0.2912, 1.0, 0.7088, 1.0, 0.0, 0.0, 1.0, 0.0, 0.7088, 1.0, 0.2912, 1.0, 0.0, 0.0, 0.7088, 1.0, 0.0, 0.0, 1.0, 0.0, 0.7088, 1.0, 0.2912, 1.0, 0.0, 0.0, 1.0, 1.0, 0.0, 1.0, 0.0, 0.0, 1.0, 1.0, 0.0, 0.0, 1.0, 0.0, 1.0, 0.0, 0.2912, 1.0, 0.7088, 1.0, 1.0, 0.0, 0.0, 0.0, 0.2912, 1.0, 1.0, 0.0, 0.2912, 1.0, 0.7088, 1.0, 1.0, 0.0, 0.0, 0.0, 0.2912, 1.0, 0.7088, 1.0, 0.0, 0.0, 1.0, 0.0, 0.7088, 1.0, 0.2912, 1.0, 0.0, 0.0, 0.7088, 1.0, 0.0, 0.0, 1.0, 0.0, 0.7088, 1.0, 0.2912, 1.0, 0.0, 0.0, 1.0, 1.0, 0.0, 1.0, 0.0, 0.0, 1.0, 1.0, 0.0, 0.0, 1.0, 0.0, 0.7088, 0.0, 0.0, 1.0, 1.0, 1.0, 0.7088, 0.0, 0.2912, 0.0, 0.0, 1.0, 0.2912, 0.0, 0.0, 1.0, 1.0, 1.0, 0.7088, 0.0, 0.2912, 0.0, 1.0, 1.0, 1.0, 1.0, 0.2912, 0.0, 0.7088, 0.0, 1.0, 1.0, 0.0, 1.0, 0.2912, 0.0, 0.0, 1.0, 0.2912, 0.0, 0.7088, 0.0, 1.0, 1.0, 0.0, 1.0, 0.7088, 0.0, 1.0, 1.0, 1.0, 0.0, 0.0, 0.0, 1.0, 1.0, 0.0, 0.0, 0.0, 1.0, 0.7088, 0.0, 0.0, 1.0, 1.0, 1.0, 0.7088, 0.0, 0.2912, 0.0, 0.0, 1.0, 0.2912, 0.0, 0.0, 1.0, 1.0, 1.0, 0.7088, 0.0, 0.2912, 0.0, 1.0, 1.0, 1.0, 1.0, 0.2912, 0.0, 0.7088, 0.0, 1.0, 1.0, 0.0, 1.0, 0.2912, 0.0, 0.0, 1.0, 0.2912, 0.0, 0.7088, 0.0, 1.0, 1.0, 0.0, 1.0, 0.7088, 0.0, 1.0, 1.0, 1.0, 0.0, 0.0, 0.0, 1.0, 1.0, 0.0, 0.0, 0.0, 1.0, 0.7088, 0.0, 0.0, 1.0, 1.0, 1.0, 0.7088, 0.0, 0.2912, 0.0, 0.0, 1.0, 0.7088, 0.0, 0.0, 1.0, 1.0, 1.0, 0.7088, 0.0, 0.2912, 0.0, 0.0, 1.0, 1.0, 1.0, 0.2912, 0.0, 0.7088, 0.0, 1.0, 1.0, 0.0, 1.0, 0.2912, 0.0, 0.0, 1.0, 0.2912, 0.0, 0.7088, 0.0, 1.0, 1.0, 0.0, 1.0, 0.7088, 0.0, 1.0, 1.0, 0.0, 1.0, 0.0, 0.0, 1.0, 1.0, 0.0, 0.0, 1.0, 0.0, 0.7088, 0.0, 0.0, 1.0, 1.0, 1.0, 0.7088, 0.0, 0.2912, 0.0, 0.0, 1.0, 0.7088, 0.0, 0.0, 1.0, 1.0, 1.0, 0.7088, 0.0, 0.2912, 0.0, 0.0, 1.0, 1.0, 1.0, 0.2912, 0.0, 0.7088, 0.0, 1.0, 1.0, 0.0, 1.0, 0.2912, 0.0, 0.0, 1.0, 0.2912, 0.0, 0.7088, 0.0, 1.0, 1.0, 0.0, 1.0, 0.7088, 0.0, 1.0, 1.0, 0.0, 1.0, 0.0, 0.0, 1.0, 1.0, 0.0, 0.0, 1.0, 0.0, 0.7088, 0.0, 0.0, 1.0, 1.0, 1.0, 0.7088, 0.0, 0.2912, 0.0, 0.0, 1.0, 0.2912, 0.0, 0.0, 1.0, 1.0, 1.0, 0.7088, 0.0, 0.2912, 0.0, 1.0, 1.0, 1.0, 1.0, 0.2912, 0.0, 0.7088, 0.0, 1.0, 1.0, 0.0, 1.0, 0.2912, 0.0, 0.0, 1.0, 0.2912, 0.0, 0.7088, 0.0, 1.0, 1.0, 0.0, 1.0, 0.7088, 0.0, 1.0, 1.0, 1.0, 0.0, 0.0, 0.0, 1.0, 1.0, 0.0, 0.0, 0.0, 1.0, 0.7088, 0.0, 0.0, 1.0, 1.0, 1.0, 0.7088, 0.0, 0.2912, 0.0, 0.0, 1.0, 0.2912, 0.0, 0.0, 1.0, 1.0, 1.0, 0.7088, 0.0, 0.2912, 0.0, 1.0, 1.0, 1.0, 1.0, 0.2912, 0.0, 0.7088, 0.0, 1.0, 1.0, 0.0, 1.0, 0.2912, 0.0, 0.0, 1.0, 0.2912, 0.0, 0.7088, 0.0, 1.0, 1.0, 0.0, 1.0, 0.7088, 0.0, 1.0, 1.0, 1.0, 0.0, 0.0, 0.0, 1.0, 1.0, 0.0, 0.0, 0.0, 1.0, 0.1417, 0.05, 0.1417, 0.0, 0.0, 0.0, 0.1417, 0.95, 0.0, 0.0, 0.0, 1.0, 0.1417, 0.95, 0.1417, 0.05, 0.0, 0.0, 0.1417, 1.0, 0.1417, 0.95, 0.0, 1.0, 0.3083, 0.05, 0.3083, 0.0, 0.1917, 0.0, 0.3083, 0.05, 0.1917, 0.0, 0.1917, 0.05, 0.1917, 0.95, 0.1917, 0.05, 0.1417, 0.05, 0.1917, 0.95, 0.1417, 0.05, 0.1417, 0.95, 0.3083, 0.95, 0.3083, 0.05, 0.1917, 0.05, 0.3083, 0.95, 0.1917, 0.05, 0.1917, 0.95, 0.3083, 1.0, 0.1917, 0.95, 0.1917, 1.0, 0.3083, 1.0, 0.3083, 0.95, 0.1917, 0.95, 0.475, 0.05, 0.475, 0.0, 0.3583, 0.0, 0.475, 0.05, 0.3583, 0.0, 0.3583, 0.05, 0.3583, 0.95, 0.3583, 0.05, 0.3083, 0.05, 0.3583, 0.95, 0.3083, 0.05, 0.3083, 0.95, 0.475, 0.95, 0.3583, 0.95, 0.3583, 1.0, 0.475, 0.95, 0.475, 0.05, 0.3583, 0.05, 0.475, 0.95, 0.3583, 0.05, 0.3583, 0.95, 0.475, 1.0, 0.475, 0.95, 0.3583, 1.0, 0.6417, 0.05, 0.6417, 0.0, 0.525, 0.0, 0.6417, 0.05, 0.525, 0.0, 0.525, 0.05, 0.525, 0.95, 0.525, 0.05, 0.475, 0.05, 0.525, 0.95, 0.475, 0.05, 0.475, 0.95, 0.525, 0.95, 0.6417, 0.05, 0.525, 0.05, 0.6417, 0.95, 0.6417, 0.05, 0.525, 0.95, 0.6417, 1.0, 0.525, 0.95, 0.525, 1.0, 0.6417, 1.0, 0.6417, 0.95, 0.525, 0.95, 0.8083, 0.05, 0.8083, 0.0, 0.6917, 0.0, 0.8083, 0.05, 0.6917, 0.0, 0.6917, 0.05, 0.6917, 0.95, 0.6417, 0.05, 0.6417, 0.95, 0.6917, 0.95, 0.6917, 0.05, 0.6417, 0.05, 0.8083, 0.95, 0.8583, 0.05, 0.8083, 0.05, 0.8083, 0.95, 0.6917, 0.05, 0.6917, 0.95, 0.8083, 0.95, 0.8083, 0.05, 0.6917, 0.05, 0.8083, 0.95, 0.6917, 0.95, 0.6917, 1.0, 0.8083, 1.0, 0.8083, 0.95, 0.6917, 1.0, 1.0, 0.0, 0.8583, 0.0, 0.8583, 0.05, 0.8583, 0.95, 0.8583, 0.05, 0.8083, 0.95, 1.0, 1.0, 1.0, 0.0, 0.8583, 0.05, 1.0, 1.0, 0.8583, 0.05, 0.8583, 0.95, 1.0, 1.0, 0.8583, 0.95, 0.8583, 1.0, 1.0, 1.0, 1.0, 0.0, 0.0, 0.0, 1.0, 1.0, 0.0, 0.0, 0.0, 1.0, 1.0, 1.0, 1.0, 0.0, 0.0, 0.0, 1.0, 1.0, 0.0, 0.0, 0.0, 1.0, 1.0, 0.0, 0.0, 0.0, 0.0, 1.0, 1.0, 1.0, 1.0, 0.0, 0.0, 1.0, 1.0, 1.0, 1.0, 0.0, 0.0, 0.0, 1.0, 1.0, 0.0, 0.0, 0.0, 1.0, 1.0, 1.0, 1.0, 0.0, 0.0, 0.0, 1.0, 1.0, 0.0, 0.0, 0.0, 1.0, 0.4812, 0.4441, 0.0, 1.0, 0.0, 0.0, 0.4812, 0.7324, 0.0, 1.0, 0.4812, 0.4441, 1.0, 0.0, 0.6854, 0.4441, 0.4812, 0.4441, 1.0, 0.0, 0.4812, 0.4441, 0.0, 0.0, 1.0, 1.0, 0.6854, 0.7324, 0.6854, 0.4441, 1.0, 1.0, 0.4812, 0.7324, 0.6854, 0.7324, 1.0, 1.0, 0.0, 1.0, 0.4812, 0.7324, 1.0, 1.0, 0.6854, 0.4441, 1.0, 0.0, 0.4812, 0.5559, 0.0, 1.0, 0.0, 0.0, 0.4812, 0.5559, 0.0, 0.0, 0.4812, 0.2676, 1.0, 0.0, 0.6854, 0.2676, 0.4812, 0.2676, 1.0, 0.0, 0.4812, 0.2676, 0.0, 0.0, 0.6854, 0.5559, 0.6854, 0.2676, 1.0, 0.0, 1.0, 1.0, 0.4812, 0.5559, 0.6854, 0.5559, 1.0, 1.0, 0.0, 1.0, 0.4812, 0.5559, 1.0, 1.0, 0.6854, 0.5559, 1.0, 0.0, 0.4812, 0.675, 0.0, 1.0, 0.0, 0.0, 0.4812, 0.675, 0.0, 0.0, 0.4812, 0.325, 1.0, 0.0, 0.6854, 0.325, 0.4812, 0.325, 1.0, 0.0, 0.4812, 0.325, 0.0, 0.0, 1.0, 1.0, 0.6854, 0.675, 0.6854, 0.325, 1.0, 1.0, 0.4812, 0.675, 0.6854, 0.675, 1.0, 1.0, 0.0, 1.0, 0.4812, 0.675, 1.0, 1.0, 0.6854, 0.325, 1.0, 0.0, 0.4812, 0.675, 0.0, 1.0, 0.0, 0.0, 0.4812, 0.675, 0.0, 0.0, 0.4812, 0.325, 1.0, 0.0, 0.6854, 0.325, 0.4812, 0.325, 1.0, 0.0, 0.4812, 0.325, 0.0, 0.0, 1.0, 1.0, 0.6854, 0.675, 0.6854, 0.325, 1.0, 1.0, 0.4812, 0.675, 0.6854, 0.675, 1.0, 1.0, 0.0, 1.0, 0.4812, 0.675, 1.0, 1.0, 0.6854, 0.325, 1.0, 0.0, 0.4812, 0.675, 0.0, 1.0, 0.0, 0.0, 0.4812, 0.675, 0.0, 0.0, 0.4812, 0.325, 1.0, 0.0, 0.6854, 0.325, 0.4812, 0.325, 1.0, 0.0, 0.4812, 0.325, 0.0, 0.0, 1.0, 1.0, 0.6854, 0.675, 0.6854, 0.325, 1.0, 1.0, 0.4812, 0.675, 0.6854, 0.675, 1.0, 1.0, 0.0, 1.0, 0.4812, 0.675, 1.0, 1.0, 0.6854, 0.325, 1.0, 0.0, 0.4812, 0.675, 0.0, 1.0, 0.0, 0.0, 0.4812, 0.675, 0.0, 0.0, 0.4812, 0.325, 1.0, 0.0, 0.6854, 0.325, 0.4812, 0.325, 1.0, 0.0, 0.4812, 0.325, 0.0, 0.0, 0.6854, 0.675, 0.6854, 0.325, 1.0, 0.0, 1.0, 1.0, 0.4812, 0.675, 0.6854, 0.675, 1.0, 1.0, 0.0, 1.0, 0.4812, 0.675, 1.0, 1.0, 0.6854, 0.675, 1.0, 0.0, 0.4812, 0.4441, 0.0, 0.0, 0.0, 1.0, 0.4812, 0.7324, 0.4812, 0.4441, 0.0, 1.0, 1.0, 0.0, 0.4812, 0.4441, 0.6854, 0.4441, 1.0, 0.0, 0.0, 0.0, 0.4812, 0.4441, 1.0, 1.0, 0.6854, 0.7324, 0.4812, 0.7324, 1.0, 1.0, 0.6854, 0.4441, 0.6854, 0.7324, 1.0, 1.0, 0.4812, 0.7324, 0.0, 1.0, 1.0, 1.0, 1.0, 0.0, 0.6854, 0.4441, 0.4812, 0.675, 0.0, 0.0, 0.0, 1.0, 0.4812, 0.675, 0.4812, 0.325, 0.0, 0.0, 1.0, 0.0, 0.4812, 0.325, 0.6854, 0.325, 1.0, 0.0, 0.0, 0.0, 0.4812, 0.325, 0.6854, 0.675, 1.0, 0.0, 0.6854, 0.325, 1.0, 1.0, 0.6854, 0.675, 0.4812, 0.675, 1.0, 1.0, 0.4812, 0.675, 0.0, 1.0, 1.0, 1.0, 1.0, 0.0, 0.6854, 0.675, 0.4812, 0.675, 0.0, 0.0, 0.0, 1.0, 0.4812, 0.675, 0.4812, 0.325, 0.0, 0.0, 1.0, 0.0, 0.4812, 0.325, 0.6854, 0.325, 1.0, 0.0, 0.0, 0.0, 0.4812, 0.325, 1.0, 1.0, 0.6854, 0.675, 0.4812, 0.675, 1.0, 1.0, 0.6854, 0.325, 0.6854, 0.675, 1.0, 1.0, 0.4812, 0.675, 0.0, 1.0, 1.0, 1.0, 1.0, 0.0, 0.6854, 0.325, 0.4812, 0.675, 0.0, 0.0, 0.0, 1.0, 0.4812, 0.675, 0.4812, 0.325, 0.0, 0.0, 1.0, 0.0, 0.4812, 0.325, 0.6854, 0.325, 1.0, 0.0, 0.0, 0.0, 0.4812, 0.325, 1.0, 1.0, 0.6854, 0.675, 0.4812, 0.675, 1.0, 1.0, 0.6854, 0.325, 0.6854, 0.675, 1.0, 1.0, 0.4812, 0.675, 0.0, 1.0, 1.0, 1.0, 1.0, 0.0, 0.6854, 0.325, 0.4812, 0.675, 0.0, 0.0, 0.0, 1.0, 0.4812, 0.675, 0.4812, 0.325, 0.0, 0.0, 1.0, 0.0, 0.4812, 0.325, 0.6854, 0.325, 1.0, 0.0, 0.0, 0.0, 0.4812, 0.325, 1.0, 1.0, 0.6854, 0.675, 0.4812, 0.675, 1.0, 1.0, 0.6854, 0.325, 0.6854, 0.675, 1.0, 1.0, 0.4812, 0.675, 0.0, 1.0, 1.0, 1.0, 1.0, 0.0, 0.6854, 0.325, 0.4812, 0.5559, 0.0, 0.0, 0.0, 1.0, 0.4812, 0.5559, 0.4812, 0.2676, 0.0, 0.0, 1.0, 0.0, 0.4812, 0.2676, 0.6854, 0.2676, 1.0, 0.0, 0.0, 0.0, 0.4812, 0.2676, 0.6854, 0.5559, 1.0, 0.0, 0.6854, 0.2676, 1.0, 1.0, 0.6854, 0.5559, 0.4812, 0.5559, 1.0, 1.0, 0.4812, 0.5559, 0.0, 1.0, 1.0, 1.0, 1.0, 0.0, 0.6854, 0.5559, 0.0, 1.0, 1.0, 1.0, 1.0, 0.0, 0.0, 1.0, 1.0, 0.0, 0.0, 0.0, 0.0, 1.0, 1.0, 1.0, 1.0, 0.0, 0.0, 1.0, 1.0, 0.0, 0.0, 0.0, 0.0, 0.0, 1.0, 1.0, 1.0, 0.0, 0.0, 1.0, 1.0, 1.0, 0.0, 0.0, 0.0, 1.0, 1.0, 1.0, 1.0, 0.0, 0.0, 1.0, 1.0, 0.0, 0.0, 0.0, 0.0, 1.0, 1.0, 1.0, 1.0, 0.0, 0.0, 1.0, 1.0, 0.0, 0.0, 0.0, 0.0, 1.0, 1.0, 1.0, 1.0, 0.0, 0.0, 1.0, 1.0, 0.0, 0.0, 0.0, 1.0, 0.0, 1.0, 1.0, 0.0, 1.0, 1.0, 0.0, 0.0, 1.0, 0.0, 0.0, 0.0, 1.0, 1.0, 0.0, 1.0, 1.0, 0.0, 1.0, 0.0, 0.0, 1.0, 0.0, 1.0, 1.0, 0.0, 0.0, 0.0, 1.0, 1.0, 1.0, 1.0, 0.0, 0.0, 0.0, 1.0, 0.0, 0.0, 0.0, 0.0, 1.0, 1.0, 0.0, 0.0, 1.0, 1.0, 1.0, 0.0, 1.0, 1.0, 0.0, 1.0, 1.0, 0.0, 1.0, 0.0, 0.0, 1.0, 0.0, 1.0, 1.0, 0.0, 0.0, 0.0, 1.0, 1.0, 1.0, 1.0, 0.0, 0.0, 0.0, 1.0, 0.0, 0.0, 0.0, 0.0, 1.0, 1.0, 0.0, 0.0, 1.0, 1.0, 1.0, 0.0, 1.0, 1.0, 0.0, 1.0, 1.0, 0.0, 1.0, 0.0, 0.0, 1.0, 0.0, 1.0, 1.0, 0.0, 0.0, 0.0, 1.0, 1.0, 1.0, 1.0, 0.0, 0.0, 0.0, 1.0, 0.0, 0.0, 0.0, 0.0, 1.0, 1.0, 0.0, 0.0, 1.0, 1.0, 1.0, 0.0, 1.0, 1.0, 0.0, 1.0, 1.0, 0.0, 1.0, 0.0, 0.0, 1.0, 0.0, 1.0, 1.0, 0.0, 0.0, 0.0, 1.0, 1.0, 1.0, 1.0, 0.0, 0.0, 0.0, 1.0, 0.0, 0.0, 0.0, 0.0, 1.0, 1.0, 0.0, 0.0, 1.0, 1.0, 1.0, 0.0, 1.0, 1.0, 0.0, 1.0, 1.0, 0.0, 1.0, 0.0, 0.0, 1.0, 0.0, 1.0, 1.0, 0.0, 0.0, 0.0, 1.0, 1.0, 1.0, 1.0, 0.0, 0.0, 0.0, 1.0, 0.0, 0.0, 0.0, 0.0, 1.0, 1.0, 0.0, 0.0, 1.0, 1.0, 1.0, 0.0, 1.0, 1.0, 0.0, 1.0, 1.0, 0.0, 1.0, 0.0, 0.0, 1.0, 0.0, 1.0, 1.0, 0.0, 0.0, 0.0, 1.0, 1.0, 1.0, 1.0, 0.0, 0.0, 0.0, 1.0, 0.0, 0.0, 0.0, 0.0, 1.0, 1.0, 0.0, 0.0, 1.0, 1.0, 1.0, 0.0, 1.0, 1.0, 0.0, 1.0, 1.0, 0.0, 1.0, 0.0, 0.0, 1.0, 0.0, 0.0, 1.0, 1.0, 0.0, 1.0, 1.0, 0.0, 1.0, 0.0, 0.0, 1.0, 0.0, 0.0, 1.0, 1.0, 0.0, 1.0, 1.0, 0.0, 1.0, 0.0, 0.0, 1.0, 0.0, 0.0, 1.0, 1.0, 0.0, 1.0, 1.0, 0.0, 1.0, 0.0, 0.0, 1.0, 0.0, 0.0, 1.0, 1.0, 0.0, 1.0, 1.0, 0.0, 1.0, 0.0, 0.0, 1.0, 0.0, 0.0, 1.0, 1.0, 0.0, 1.0, 1.0, 0.0, 1.0, 0.0, 0.0, 1.0, 0.0, 1.0, 1.0, 0.0, 0.0, 0.0, 1.0, 1.0, 1.0, 1.0, 0.0, 0.0, 0.0, 0.9, 0.95, 1.0, 0.0, 1.0, 1.0, 0.9, 0.95, 0.9, 0.05, 1.0, 0.0, 0.0, 0.0, 1.0, 0.0, 0.9, 0.05, 0.0, 0.05, 0.0, 0.0, 0.9, 0.05, 0.0, 1.0, 0.0, 0.95, 0.9, 0.95, 0.0, 1.0, 0.9, 0.95, 1.0, 1.0, 0.9, 0.95, 0.0, 0.95, 0.0, 1.0, 1.0, 1.0, 0.9, 0.95, 0.0, 1.0, 0.9, 0.05, 0.0, 0.0, 0.0, 0.05, 1.0, 0.0, 0.9, 0.05, 0.9, 0.95, 1.0, 0.0, 0.0, 0.0, 0.9, 0.05, 1.0, 0.0, 0.9, 0.95, 1.0, 1.0, 0.9, 0.05, 0.0, 0.05, 0.0, 0.0, 1.0, 0.0, 0.9, 0.05, 0.0, 0.0, 0.9, 0.95, 0.0, 1.0, 0.0, 0.95, 1.0, 1.0, 0.9, 0.95, 0.9, 0.05, 1.0, 1.0, 0.0, 1.0, 0.9, 0.95, 1.0, 1.0, 0.9, 0.05, 1.0, 0.0, 0.9, 0.95, 0.0, 0.95, 0.0, 1.0, 1.0, 1.0, 0.9, 0.95, 0.0, 1.0, 0.9, 0.05, 0.0, 0.0, 0.0, 0.05, 1.0, 0.0, 0.9, 0.05, 0.9, 0.95, 1.0, 0.0, 0.0, 0.0, 0.9, 0.05, 1.0, 0.0, 0.9, 0.95, 1.0, 1.0, 0.9, 0.05, 0.0, 0.05, 0.0, 0.0, 1.0, 0.0, 0.9, 0.05, 0.0, 0.0, 0.9, 0.95, 0.0, 1.0, 0.0, 0.95, 1.0, 1.0, 0.9, 0.95, 0.9, 0.05, 1.0, 1.0, 0.0, 1.0, 0.9, 0.95, 1.0, 1.0, 0.9, 0.05, 1.0, 0.0, 0.9, 0.95, 0.0, 0.95, 0.0, 1.0, 1.0, 1.0, 0.9, 0.95, 0.0, 1.0, 0.9, 0.05, 0.0, 0.0, 0.0, 0.05, 1.0, 0.0, 0.9, 0.05, 0.9, 0.95, 1.0, 0.0, 0.0, 0.0, 0.9, 0.05, 1.0, 0.0, 0.9, 0.95, 1.0, 1.0, 0.9, 0.05, 0.0, 0.05, 0.0, 0.0, 1.0, 0.0, 0.9, 0.05, 0.0, 0.0, 0.9, 0.95, 0.0, 1.0, 0.0, 0.95, 1.0, 1.0, 0.9, 0.95, 0.9, 0.05, 1.0, 1.0, 0.0, 1.0, 0.9, 0.95, 1.0, 1.0, 0.9, 0.05, 1.0, 0.0, 0.9, 0.95, 0.0, 0.95, 0.0, 1.0, 1.0, 1.0, 0.9, 0.95, 0.0, 1.0, 0.9, 0.05, 0.0, 0.0, 0.0, 0.05, 1.0, 0.0, 0.9, 0.05, 0.9, 0.95, 1.0, 0.0, 0.0, 0.0, 0.9, 0.05, 1.0, 0.0, 0.9, 0.95, 1.0, 1.0, 0.9, 0.05, 0.0, 0.0, 0.0, 0.05, 1.0, 0.0, 0.0, 0.0, 0.9, 0.05, 0.9, 0.95, 0.0, 0.95, 0.0, 1.0, 1.0, 1.0, 0.9, 0.05, 0.9, 0.95, 1.0, 1.0, 1.0, 0.0, 0.9, 0.05, 1.0, 1.0, 0.9, 0.95, 0.0, 1.0, 0.9, 0.05, 0.0, 0.05, 0.0, 0.0, 1.0, 0.0, 0.9, 0.05, 0.0, 0.0, 0.9, 0.95, 0.0, 1.0, 0.0, 0.95, 1.0, 1.0, 0.9, 0.95, 0.9, 0.05, 1.0, 1.0, 0.0, 1.0, 0.9, 0.95, 1.0, 1.0, 0.9, 0.05, 1.0, 0.0, 1.0, 0.0, 0.0, 0.0, 0.0, 1.0, 1.0, 0.0, 0.0, 1.0, 1.0, 1.0, 1.0, 0.0, 0.0, 0.0, 0.0, 1.0, 1.0, 0.0, 0.0, 1.0, 1.0, 1.0, 1.0, 0.0, 0.0, 0.0, 0.0, 1.0, 1.0, 0.0, 0.0, 1.0, 1.0, 1.0, 1.0, 0.0, 0.0, 0.0, 0.0, 1.0, 1.0, 0.0, 0.0, 1.0, 1.0, 1.0, 1.0, 0.0, 0.0, 0.0, 0.0, 1.0, 1.0, 0.0, 0.0, 1.0, 1.0, 1.0, 1.0, 1.0, 0.0, 1.0, 0.0, 0.0, 1.0, 1.0, 0.0, 0.0, 1.0, 0.0, 1.0, 1.0, 0.0, 1.0, 0.0, 0.0, 1.0, 1.0, 0.0, 0.0, 1.0, 0.0, 1.0, 1.0, 0.0, 1.0, 0.0, 0.0, 1.0, 1.0, 0.0, 0.0, 1.0, 0.0, 1.0, 1.0, 0.0, 1.0, 0.0, 0.0, 1.0, 1.0, 0.0, 0.0, 1.0, 0.0, 1.0, 1.0, 0.0, 1.0, 0.0, 0.0, 1.0, 1.0, 0.0, 0.0, 1.0, 0.0])
me_shape_9_indexedfaceset_013.materials.append(mat_metal_goldpins_1)
me_shape_9_indexedfaceset_013.materials.append(mat_plastic_cast_black)
me_shape_9_indexedfaceset_013.update()

# ---- objects
ob_shape_9_indexedfaceset = bpy.data.objects.new('SHAPE_9_IndexedFaceSet', me_shape_9_indexedfaceset_013)

# ---- transforms, parenting, visibility, modifiers, constraints
ob_shape_9_indexedfaceset.location = (0.0, 0.0, 0.0)
ob_shape_9_indexedfaceset.rotation_euler = (1.571, 0.0, -3.142)
ob_shape_9_indexedfaceset.scale = (2.54, 2.54, 2.54)
_m = ob_shape_9_indexedfaceset.modifiers.new('Bevel', 'BEVEL')
_m.segments = 3
_m = ob_shape_9_indexedfaceset.modifiers.new('Auto Smooth', 'NODES')
_m.node_group = ng_auto_smooth
_gi = [s.identifier for s in ng_auto_smooth.interface.items_tree if s.item_type == 'SOCKET' and s.in_out == 'INPUT']
_m[_gi[1]] = 0.5236  # Angle

# ---- collection membership
col_collection.objects.link(ob_shape_9_indexedfaceset)

# ---- scene / render settings (as saved in the file)
scene.frame_start = 1; scene.frame_end = 250; scene.frame_set(1)
scene.render.engine = 'BLENDER_EEVEE_NEXT'
scene.cycles.sampling_pattern = 'TABULATED_SOBOL'
scene.cycles.use_light_tree = False
scene.view_settings.view_transform = 'Filmic'
bpy.context.view_layer.update()

# ---- added for rendering (the .blend has no active camera and no usable light): camera, sun
cam_auto = bpy.data.cameras.new('AutoCamera')
cam_auto.lens = 50.0
cam_auto.sensor_width = 36.0
cam_auto.clip_end = 1000.0
ob_auto_camera = bpy.data.objects.new('AutoCamera', cam_auto)
scene.collection.objects.link(ob_auto_camera)
ob_auto_camera.location = (18.7196, -21.8285, 16.4997)
ob_auto_camera.rotation_euler = (1.09748, -7.21219e-08, 0.694738)
scene.camera = ob_auto_camera
light_auto_sun = bpy.data.lights.new('AutoSun', 'SUN')
light_auto_sun.energy = 3.0
light_auto_sun.angle = 0.0523599
ob_auto_sun = bpy.data.objects.new('AutoSun', light_auto_sun)
scene.collection.objects.link(ob_auto_sun)
ob_auto_sun.rotation_euler = (0.872665, 0.174533, 0.523599)
bpy.context.view_layer.update()
